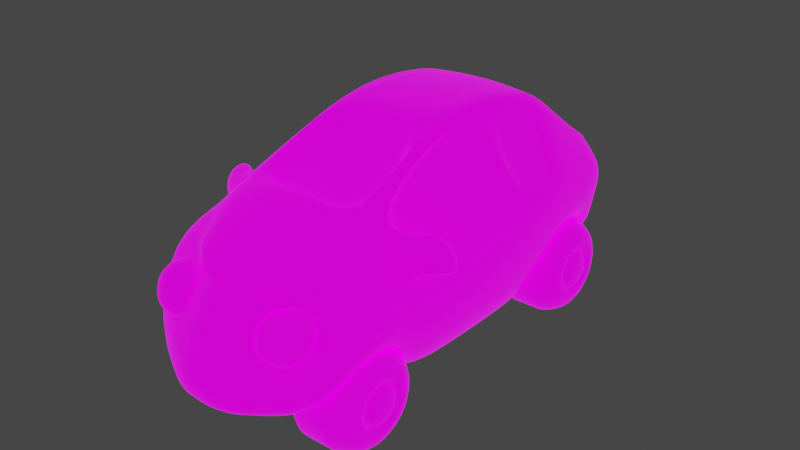 # Source: carA.blend  (saved by Blender 2.83.19; exported with 4.5.12 LTS)
import bpy
from mathutils import Matrix  # noqa: F401  (used for matrix-valued properties, if any)

bpy.ops.wm.read_factory_settings(use_empty=True)
scene = bpy.context.scene
scene.name = 'Scene'

# ---- collections
col_collection = bpy.data.collections.new('Collection'); scene.collection.children.link(col_collection)
col_cara = bpy.data.collections.new('carA'); scene.collection.children.link(col_cara)
col_carb = bpy.data.collections.new('carB'); scene.collection.children.link(col_carb)
col_carc = bpy.data.collections.new('carC'); scene.collection.children.link(col_carc)

# ---- images (referenced by path relative to the original .blend; pixels are not part of the script)
import os
ASSET_DIR = os.environ.get("B2B_ASSET_DIR", "")  # directory of the original .blend (textures are referenced by path, not embedded)
HERE = os.path.dirname(os.path.abspath(__file__))  # packed textures are extracted next to this script under _unpacked/

def load_image(name, relpath, width, height, colorspace="sRGB"):
    """Load a texture the original file referenced (path relative to the .blend, or extracted next to this script)."""
    p = next((c for c in (os.path.join(HERE, relpath), os.path.join(ASSET_DIR, relpath)) if relpath and os.path.exists(c)), "")
    if p:
        img = bpy.data.images.load(p, check_existing=True)
        img.name = name
    else:  # same state as the original file: an image datablock whose file is absent (Cycles renders it pink)
        img = bpy.data.images.new(name, width, height)
        img.source = "FILE"
        img.filepath = "//" + (relpath or name)
    img.colorspace_settings.name = colorspace
    return img
img_cara_colors_png = load_image('carA-colors.png', 'carA-colors.png', 1024, 1024, 'sRGB')
img_car_emissive_png = load_image('car-emissive.png', 'car-emissive.png', 1024, 1024, 'sRGB')
img_carb_colors_png = load_image('carB-colors.png', 'carB-colors.png', 1024, 1024, 'sRGB')
img_carc_colors_png = load_image('carC-colors.png', 'carC-colors.png', 1024, 1024, 'sRGB')

# ---- materials (node trees are filled in below, after node groups)
mat_cartoona = bpy.data.materials.new('CarToonA')
mat_cartoona.alpha_threshold = 0.0
mat_cartoona.use_backface_culling = True
mat_cartoona.use_transparent_shadow = False
mat_cartoona.line_color = (0.0, 0.0, 0.0, 1.0)
mat_cartoonb = bpy.data.materials.new('CarToonB')
mat_cartoonb.alpha_threshold = 0.0
mat_cartoonb.use_backface_culling = True
mat_cartoonb.use_transparent_shadow = False
mat_cartoonb.line_color = (0.0, 0.0, 0.0, 1.0)
mat_cartoonc = bpy.data.materials.new('CarToonC')
mat_cartoonc.alpha_threshold = 0.0
mat_cartoonc.use_backface_culling = True
mat_cartoonc.use_transparent_shadow = False
mat_cartoonc.line_color = (0.0, 0.0, 0.0, 1.0)

# ---- material node trees
mat_cartoona.use_nodes = True; mat_cartoona.node_tree.nodes.clear()
_N = mat_cartoona.node_tree.nodes; _L = mat_cartoona.node_tree.links
n0 = _N.new('ShaderNodeBsdfPrincipled'); n0.name = 'Principled BSDF'; n0.location = (10, 300)
n0.distribution = 'GGX'
n0.subsurface_method = 'BURLEY'
n0.inputs[1].default_value = 0.3909
n0.inputs[2].default_value = 0.1955
n0.inputs[3].default_value = 1.45
n0.inputs[27].default_value = (0.0, 0.0, 0.0, 1.0)
n0.inputs[28].default_value = 1.0
n1 = _N.new('ShaderNodeTexImage'); n1.name = 'Image Texture'; n1.location = (-375, 248)
n1.image = img_cara_colors_png
n1.interpolation = 'Closest'
n2 = _N.new('ShaderNodeOutputMaterial'); n2.name = 'Material Output'; n2.location = (644, 284)
n3 = _N.new('ShaderNodeEmission'); n3.name = 'Emission'; n3.location = (393, 92)
n4 = _N.new('ShaderNodeTexImage'); n4.name = 'Image Texture.001'; n4.location = (362, -41)
n4.image = img_car_emissive_png
n4.interpolation = 'Closest'
n5 = _N.new('ShaderNodeAddShader'); n5.name = 'Add Shader'; n5.location = (386, 279)
_L.new(n1.outputs[0], n0.inputs[0])
_L.new(n3.outputs[0], n5.inputs[1])
_L.new(n4.outputs[0], n3.inputs[0])
_L.new(n0.outputs[0], n5.inputs[0])
_L.new(n5.outputs[0], n2.inputs[0])
n2.is_active_output = True
mat_cartoonb.use_nodes = True; mat_cartoonb.node_tree.nodes.clear()
_N = mat_cartoonb.node_tree.nodes; _L = mat_cartoonb.node_tree.links
n0 = _N.new('ShaderNodeBsdfPrincipled'); n0.name = 'Principled BSDF'; n0.location = (10, 300)
n0.distribution = 'GGX'
n0.subsurface_method = 'BURLEY'
n0.inputs[1].default_value = 0.3909
n0.inputs[2].default_value = 0.1955
n0.inputs[3].default_value = 1.45
n0.inputs[27].default_value = (0.0, 0.0, 0.0, 1.0)
n0.inputs[28].default_value = 1.0
n1 = _N.new('ShaderNodeTexImage'); n1.name = 'Image Texture'; n1.location = (-375, 248)
n1.image = img_carb_colors_png
n1.interpolation = 'Closest'
n2 = _N.new('ShaderNodeAddShader'); n2.name = 'Add Shader'; n2.location = (366, 154)
n3 = _N.new('ShaderNodeEmission'); n3.name = 'Emission'; n3.location = (373, -33)
n4 = _N.new('ShaderNodeTexImage'); n4.name = 'Image Texture.001'; n4.location = (342, -166)
n4.image = img_car_emissive_png
n4.interpolation = 'Closest'
n5 = _N.new('ShaderNodeOutputMaterial'); n5.name = 'Material Output'; n5.location = (666, 278)
_L.new(n1.outputs[0], n0.inputs[0])
_L.new(n3.outputs[0], n2.inputs[1])
_L.new(n4.outputs[0], n3.inputs[0])
_L.new(n0.outputs[0], n2.inputs[0])
_L.new(n2.outputs[0], n5.inputs[0])
n5.is_active_output = True
mat_cartoonc.use_nodes = True; mat_cartoonc.node_tree.nodes.clear()
_N = mat_cartoonc.node_tree.nodes; _L = mat_cartoonc.node_tree.links
n0 = _N.new('ShaderNodeBsdfPrincipled'); n0.name = 'Principled BSDF'; n0.location = (10, 300)
n0.distribution = 'GGX'
n0.subsurface_method = 'BURLEY'
n0.inputs[1].default_value = 0.3909
n0.inputs[2].default_value = 0.1955
n0.inputs[3].default_value = 1.45
n0.inputs[27].default_value = (0.0, 0.0, 0.0, 1.0)
n0.inputs[28].default_value = 1.0
n1 = _N.new('ShaderNodeTexImage'); n1.name = 'Image Texture'; n1.location = (-375, 248)
n1.image = img_carc_colors_png
n1.interpolation = 'Closest'
n2 = _N.new('ShaderNodeOutputMaterial'); n2.name = 'Material Output'; n2.location = (586, 301)
n3 = _N.new('ShaderNodeAddShader'); n3.name = 'Add Shader'; n3.location = (366, 275)
n4 = _N.new('ShaderNodeEmission'); n4.name = 'Emission'; n4.location = (373, 87)
n5 = _N.new('ShaderNodeTexImage'); n5.name = 'Image Texture.001'; n5.location = (342, -45)
n5.image = img_car_emissive_png
n5.interpolation = 'Closest'
_L.new(n0.outputs[0], n3.inputs[0])
_L.new(n1.outputs[0], n0.inputs[0])
_L.new(n3.outputs[0], n2.inputs[0])
_L.new(n4.outputs[0], n3.inputs[1])
_L.new(n5.outputs[0], n4.inputs[0])
n2.is_active_output = True

# ---- world
world_world = bpy.data.worlds.new('World'); scene.world = world_world
world_world.use_nodes = True; world_world.node_tree.nodes.clear()
_N = world_world.node_tree.nodes; _L = world_world.node_tree.links
n0 = _N.new('ShaderNodeOutputWorld'); n0.name = 'World Output'; n0.location = (300, 300)
n1 = _N.new('ShaderNodeBackground'); n1.name = 'Background'; n1.location = (10, 300)
n1.inputs[0].default_value = (0.05088, 0.05088, 0.05088, 1.0)
_L.new(n1.outputs[0], n0.inputs[0])
n0.is_active_output = True
world_world.color = (0.05088, 0.05088, 0.05088)
world_world.use_sun_shadow = False
world_world.sun_shadow_jitter_overblur = 0.0

# ---- meshes
me_cube = bpy.data.meshes.new('Cube')
me_cube.from_pydata([(0.7565, 1.373, 1.799), (1.247, 1.538, 1.43), (0.8425, -1.543, 1.759), (1.14, -1.569, 1.513), (0.7136, 0.779, 2.644), (0.668, -0.7546, 2.567), (1.136, -0.784, 1.629), (1.147, 0.4113, 1.614), (0.3512, -3.101, 1.543), (0.215, -3.195, 1.195), (0.8656, 2.299, 1.104), (0.6192, 2.239, 1.399), (1.0, 1.538, 1.013), (1.0, -1.642, 0.2638), (1.0, 0.3999, 0.2638), (1.0, -0.779, 0.2638), (0.2458, -3.271, 0.4132), (0.8207, 2.143, 0.4242), (0.0, -1.543, 1.759), (0.0, 1.373, 1.799), (0.0, 0.779, 2.644), (0.0, -0.7546, 2.567), (0.0, -3.101, 1.543), (0.0, -3.265, 1.174), (0.0, 2.299, 1.104), (0.0, 2.239, 1.399), (0.0, 1.538, 1.013), (0.0, -1.642, 0.2638), (0.0, 0.3999, 0.2638), (0.0, -0.779, 0.2638), (0.0, -3.271, 0.4132), (0.0, 2.143, 0.4242), (0.9044, -2.304, 1.811), (0.9044, -1.813, 1.77), (1.178, -2.489, 1.542), (1.178, -1.859, 1.43), (1.0, -2.578, 0.9495), (1.0, -1.859, 0.9495), (0.0, -1.859, 0.9495), (0.0, -2.578, 0.9495), (0.0, -1.813, 1.77), (0.0, -2.304, 1.811), (0.0, -2.79, 0.4132), (0.0, -2.79, 1.76), (0.9044, -2.79, 1.76), (1.178, -2.79, 1.542), (1.0, -2.79, 0.4132), (1.247, 1.889, 1.43), (0.9152, 1.899, 1.648), (1.0, 1.726, 0.4242), (0.0, 1.726, 0.4242), (0.0, 1.899, 1.648), (0.7136, 0.02335, 2.733), (1.14, -0.04903, 1.63), (1.0, 0.03014, 0.2638), (0.0, 0.03014, 0.2638), (0.0, 0.02335, 2.733), (1.131, 0.6521, 1.616), (0.6141, 0.9523, 2.289), (1.0, 0.6928, 1.013), (0.0, 0.6928, 1.013), (0.0, 0.9523, 2.289), (0.9369, 1.538, 1.729), (0.8966, -1.563, 1.708), (0.7642, 0.7431, 2.541), (0.7642, -0.779, 2.541), (0.2705, -3.063, 1.486), (0.6517, 2.264, 1.348), (0.0, 2.264, 1.348), (0.0, -3.133, 1.486), (0.9369, -1.818, 1.737), (0.9369, -2.321, 1.775), (0.9369, -2.79, 1.729), (0.9477, 1.92, 1.607), (0.7275, -0.05436, 2.543), (0.7163, 0.882, 2.312), (0.0, 1.538, 1.76), (0.8774, 1.538, 1.76), (0.6866, 0.9744, 2.417), (0.0, 0.9744, 2.417), (0.9369, -1.687, 1.731), (1.247, -1.697, 1.43), (1.247, -0.779, 1.56), (1.147, 0.09035, 1.614), (0.7188, 0.08492, 2.56), (0.7333, -0.7468, 2.477), (1.247, 0.03014, 1.56), (1.247, 0.3999, 1.56), (0.7642, 0.02399, 2.621), (1.225, 0.6914, 1.537), (0.7642, 0.9476, 2.323), (0.7215, 0.7178, 2.491), (0.7136, -0.779, 2.644), (0.9044, -1.642, 1.76), (0.0, -0.779, 2.644), (0.0, -1.642, 1.76), (1.327, -1.566, 1.801), (1.413, -1.566, 1.508), (1.094, -1.273, 1.841), (1.253, -1.357, 1.515), (1.363, -1.438, 1.835), (1.531, -1.417, 1.521), (1.338, -1.258, 1.858), (1.505, -1.263, 1.529), (0.8457, 2.23, 0.8033), (1.284, 1.538, 1.204), (0.2799, -3.365, 0.7062), (1.237, -1.673, 0.9143), (1.237, 0.3999, 0.9869), (1.302, -0.779, 0.9204), (0.0, 2.23, 0.8033), (0.0, -3.365, 0.7062), (1.138, -1.859, 1.217), (1.138, -2.528, 1.217), (1.138, -2.79, 0.9803), (1.138, 1.817, 0.9852), (1.302, 0.03014, 0.9204), (1.272, 0.692, 1.263), (0.3924, -2.948, 1.469), (0.9759, -2.948, 1.469), (0.3924, -3.003, 0.9534), (0.9759, -3.003, 0.9534), (0.3924, -3.236, 0.9667), (0.3924, -3.181, 1.483), (0.9759, -3.181, 1.483), (0.9759, -3.236, 0.9667), (0.0, -2.997, 0.4132), (0.0, -2.946, 1.695), (0.7666, -2.946, 1.695), (1.041, -2.94, 1.453), (0.7933, -2.997, 0.4132), (0.7925, -2.955, 1.656), (0.98, -2.947, 0.9199), (0.7893, 2.185, 1.211), (0.4901, 2.185, 1.211), (0.7893, 2.176, 0.9454), (0.4901, 2.176, 0.9454), (0.7893, 2.296, 0.9356), (0.7893, 2.304, 1.201), (0.4901, 2.304, 1.201), (0.4901, 2.296, 0.9356), (0.7893, 2.185, 1.016), (0.4901, 2.185, 1.016), (0.7893, 2.176, 0.75), (0.4901, 2.176, 0.75), (0.7893, 2.296, 0.7402), (0.7893, 2.304, 1.006), (0.4901, 2.304, 1.006), (0.4901, 2.296, 0.7402), (0.4122, 1.617, 0.6881), (0.1163, 1.617, 0.6881), (0.4122, 1.608, 0.4252), (0.1163, 1.608, 0.4252), (0.497, 2.206, 0.2882), (0.497, 2.22, 0.7018), (0.03163, 2.22, 0.7018), (0.03163, 2.206, 0.2882), (0.497, 2.245, 0.2869), (0.497, 2.259, 0.7004), (0.03163, 2.259, 0.7004), (0.03163, 2.245, 0.2869)], [], [(65, 92, 93, 80), (73, 47, 10, 67), (90, 78, 4, 64), (88, 52, 92, 65), (132, 106, 16, 130), (131, 128, 8, 66), (68, 25, 11, 67), (115, 105, 12, 49), (51, 48, 11, 25), (29, 15, 13, 27), (60, 59, 14, 28), (55, 54, 15, 29), (126, 130, 16, 30), (117, 108, 14, 59), (109, 107, 13, 15), (110, 104, 17, 31), (116, 109, 15, 54), (49, 50, 31, 17), (66, 8, 22, 69), (52, 56, 94, 92), (78, 79, 20, 4), (106, 111, 30, 16), (128, 127, 22, 8), (5, 21, 18, 2), (93, 95, 40, 33), (33, 40, 41, 32), (27, 13, 37, 38), (38, 37, 36, 39), (80, 93, 33, 70), (70, 33, 32, 71), (107, 112, 37, 13), (112, 113, 36, 37), (32, 41, 43, 44), (39, 36, 46, 42), (71, 32, 44, 72), (113, 114, 46, 36), (12, 26, 50, 49), (76, 77, 48, 51), (104, 115, 49, 17), (62, 1, 47, 73), (4, 20, 56, 52), (108, 116, 54, 14), (28, 14, 54, 55), (64, 4, 52, 88), (0, 19, 61, 58), (105, 117, 59, 12), (26, 12, 59, 60), (62, 77, 78, 90), (1, 62, 90, 89), (7, 91, 84, 83), (77, 62, 73, 48), (34, 71, 72, 45), (35, 70, 71, 34), (81, 80, 70, 35), (9, 66, 69, 23), (24, 68, 67, 10), (129, 131, 66, 9), (53, 74, 85, 6), (57, 75, 91, 7), (48, 73, 67, 11), (6, 85, 63, 3), (19, 0, 77, 76), (0, 58, 78, 77), (58, 61, 79, 78), (3, 63, 98, 99), (6, 3, 81, 82), (53, 6, 82, 86), (74, 53, 86, 88), (85, 74, 88, 65), (63, 85, 65, 80), (7, 83, 86, 87), (83, 84, 88, 86), (57, 7, 87, 89), (75, 57, 89, 90), (84, 91, 64, 88), (91, 75, 90, 64), (5, 2, 93, 92), (21, 5, 92, 94), (2, 18, 95, 93), (98, 96, 100, 102), (63, 80, 96, 98), (80, 81, 97, 96), (81, 3, 99, 97), (103, 102, 100, 101), (99, 98, 102, 103), (97, 99, 103, 101), (96, 97, 101, 100), (1, 89, 117, 105), (87, 86, 116, 108), (10, 47, 115, 104), (34, 45, 114, 113), (35, 34, 113, 112), (81, 35, 112, 107), (9, 23, 111, 106), (86, 82, 109, 116), (24, 10, 104, 110), (82, 81, 107, 109), (89, 87, 108, 117), (47, 1, 105, 115), (129, 9, 106, 132), (124, 123, 122, 125), (120, 121, 125, 122), (119, 118, 123, 124), (121, 119, 124, 125), (118, 120, 122, 123), (45, 129, 132, 114), (45, 72, 131, 129), (44, 43, 127, 128), (42, 46, 130, 126), (72, 44, 128, 131), (114, 132, 130, 46), (139, 138, 137, 140), (135, 136, 140, 137), (134, 133, 138, 139), (136, 134, 139, 140), (133, 135, 137, 138), (147, 146, 145, 148), (143, 144, 148, 145), (142, 141, 146, 147), (144, 142, 147, 148), (141, 143, 145, 146), (156, 155, 159, 160), (151, 152, 156, 153), (150, 149, 154, 155), (152, 150, 155, 156), (149, 151, 153, 154), (159, 158, 157, 160), (154, 153, 157, 158), (153, 156, 160, 157), (155, 154, 158, 159)])
me_cube.polygons.foreach_set('use_smooth', [True] * 130)
_k = {(92, 93): 0.87843, (4, 78): 0.87843, (52, 92): 0.87843, (48, 77): 1.0, (11, 48): 1.0, (4, 52): 0.87843, (77, 78): 1.0, (62, 90): 0.98824, (64, 88): 0.87843, (62, 73): 0.98824, (67, 68): 0.98824, (65, 88): 0.87843, (64, 90): 0.87843, (67, 73): 0.98824, (65, 80): 0.87843}
me_cube.attributes.new('crease_edge', 'FLOAT', 'EDGE').data.foreach_set('value', [_k.get((min(e.vertices), max(e.vertices)), 0.0) for e in me_cube.edges])
_uv = me_cube.uv_layers.new(name='UVMap')
_uv.uv.foreach_set('vector', [0.03556, 0.9803, 0.03556, 0.9803, 0.03556, 0.9803, 0.03556, 0.9803, 0.593, 0.5017, 0.5952, 0.4699, 0.6245, 0.4706, 0.6284, 0.5015, 0.03556, 0.9803, 0.03556, 0.9803, 0.03556, 0.9803, 0.03556, 0.9803, 0.03556, 0.9803, 0.03556, 0.9803, 0.03556, 0.9803, 0.03556, 0.9803, 0.1366, 0.4475, 0.07702, 0.4421, 0.07217, 0.4137, 0.1197, 0.4064, 0.03642, 0.9814, 0.03546, 0.9813, 0.03545, 0.9813, 0.03642, 0.9814, 0.03556, 0.9802, 0.03556, 0.9802, 0.03556, 0.9802, 0.03556, 0.9802, 0.5967, 0.4501, 0.5522, 0.4609, 0.5585, 0.4384, 0.6003, 0.4153, 0.4556, 0.006596, 0.4556, 0.07504, 0.4241, 0.05291, 0.4241, 0.006596, 0.02695, 0.9894, 0.02695, 0.9894, 0.02695, 0.9894, 0.02695, 0.9894, 0.02695, 0.9894, 0.02695, 0.9894, 0.02695, 0.9894, 0.02695, 0.9894, 0.02695, 0.9894, 0.02695, 0.9894, 0.02695, 0.9894, 0.02695, 0.9894, 0.02695, 0.9894, 0.02695, 0.9894, 0.02695, 0.9894, 0.02695, 0.9894, 0.4784, 0.4681, 0.4506, 0.4475, 0.4492, 0.3681, 0.4802, 0.441, 0.3454, 0.4336, 0.2694, 0.4333, 0.2687, 0.3733, 0.345, 0.3701, 0.6947, 0.4479, 0.6245, 0.4498, 0.625, 0.4174, 0.6938, 0.413, 0.4147, 0.4461, 0.3454, 0.4336, 0.345, 0.3701, 0.4163, 0.3685, 0.02695, 0.9894, 0.02695, 0.9894, 0.02695, 0.9894, 0.02695, 0.9894, 0.03642, 0.9814, 0.03545, 0.9813, 0.03642, 0.9814, 0.03642, 0.9814, 0.6339, 0.06097, 0.6339, 0.0076, 0.6943, 0.0076, 0.6943, 0.06097, 0.5546, 0.05895, 0.5546, 0.0076, 0.577, 0.0076, 0.577, 0.06097, 0.07702, 0.4421, 0.04636, 0.4393, 0.04966, 0.4111, 0.07217, 0.4137, 0.891, 0.06393, 0.891, 0.006596, 0.9072, 0.006596, 0.9072, 0.03958, 0.03526, 0.9956, 0.03526, 0.9956, 0.03526, 0.9956, 0.03526, 0.9956, 0.7922, 0.07424, 0.7922, 0.006596, 0.805, 0.006596, 0.805, 0.07424, 0.805, 0.07424, 0.805, 0.006596, 0.8418, 0.006596, 0.8418, 0.07424, 0.02695, 0.9894, 0.02695, 0.9894, 0.02695, 0.9894, 0.02695, 0.9894, 0.02695, 0.9894, 0.02695, 0.9894, 0.02695, 0.9894, 0.02695, 0.9894, 0.034, 0.9804, 0.034, 0.9804, 0.034, 0.9804, 0.034, 0.9804, 0.03642, 0.9814, 0.03642, 0.9814, 0.03642, 0.9814, 0.03642, 0.9814, 0.2694, 0.4333, 0.2464, 0.462, 0.2435, 0.4311, 0.2687, 0.3733, 0.2464, 0.462, 0.1857, 0.4639, 0.1774, 0.4373, 0.2435, 0.4311, 0.8418, 0.07424, 0.8418, 0.006596, 0.8784, 0.006596, 0.8784, 0.07424, 0.02695, 0.9894, 0.02695, 0.9894, 0.02695, 0.9894, 0.02695, 0.9894, 0.03642, 0.9814, 0.03642, 0.9814, 0.03642, 0.9814, 0.03642, 0.9814, 0.1857, 0.4639, 0.1587, 0.4496, 0.1375, 0.4029, 0.1774, 0.4373, 0.02695, 0.9894, 0.02695, 0.9894, 0.02695, 0.9894, 0.02695, 0.9894, 0.4839, 0.006596, 0.4839, 0.07221, 0.4556, 0.07504, 0.4556, 0.006596, 0.6245, 0.4498, 0.5967, 0.4501, 0.6003, 0.4153, 0.625, 0.4174, 0.5476, 0.5057, 0.5494, 0.48, 0.5952, 0.4699, 0.593, 0.5017, 0.577, 0.06097, 0.577, 0.0076, 0.6339, 0.0076, 0.6339, 0.06097, 0.4506, 0.4475, 0.4147, 0.4461, 0.4163, 0.3685, 0.4492, 0.3681, 0.02695, 0.9894, 0.02695, 0.9894, 0.02695, 0.9894, 0.02695, 0.9894, 0.03556, 0.9803, 0.03556, 0.9803, 0.03556, 0.9803, 0.03556, 0.9803, 0.04327, 0.9954, 0.04327, 0.9954, 0.04327, 0.9954, 0.04327, 0.9954, 0.5522, 0.4609, 0.4784, 0.4681, 0.4802, 0.441, 0.5585, 0.4384, 0.02695, 0.9894, 0.02695, 0.9894, 0.02695, 0.9894, 0.02695, 0.9894, 0.03556, 0.9803, 0.03556, 0.9803, 0.03556, 0.9803, 0.03556, 0.9803, 0.5494, 0.48, 0.5476, 0.5057, 0.4708, 0.5747, 0.475, 0.483, 0.05805, 0.9948, 0.05805, 0.9948, 0.05805, 0.9948, 0.05805, 0.9948, 0.03556, 0.9802, 0.03556, 0.9802, 0.03556, 0.9802, 0.03556, 0.9802, 0.1914, 0.4915, 0.205, 0.5149, 0.1654, 0.5145, 0.1691, 0.4915, 0.2497, 0.48, 0.2385, 0.5134, 0.205, 0.5149, 0.1914, 0.4915, 0.2659, 0.4791, 0.2638, 0.5075, 0.2385, 0.5134, 0.2497, 0.48, 0.0829, 0.4813, 0.08082, 0.5145, 0.04548, 0.5147, 0.04476, 0.4831, 0.6958, 0.4677, 0.6996, 0.4997, 0.6284, 0.5015, 0.6245, 0.4706, 0.1463, 0.4883, 0.1429, 0.5144, 0.08082, 0.5145, 0.0829, 0.4813, 0.05102, 0.9952, 0.05102, 0.9952, 0.05102, 0.9952, 0.05102, 0.9952, 0.05805, 0.9948, 0.05805, 0.9948, 0.05805, 0.9948, 0.05805, 0.9948, 0.03556, 0.9802, 0.03556, 0.9802, 0.03556, 0.9802, 0.03556, 0.9802, 0.05102, 0.9952, 0.05102, 0.9952, 0.05102, 0.9952, 0.05102, 0.9952, 0.01937, 0.9986, 0.01937, 0.9986, 0.01937, 0.9986, 0.01937, 0.9986, 0.01937, 0.9986, 0.01937, 0.9986, 0.01937, 0.9986, 0.01937, 0.9986, 0.01937, 0.9986, 0.01937, 0.9986, 0.01937, 0.9986, 0.01937, 0.9986, 0.01976, 0.9955, 0.01976, 0.9955, 0.01976, 0.9955, 0.01976, 0.9955, 0.01976, 0.9955, 0.01976, 0.9955, 0.01976, 0.9955, 0.01976, 0.9955, 0.01976, 0.9955, 0.01976, 0.9955, 0.01976, 0.9955, 0.01976, 0.9955, 0.01953, 0.9959, 0.01953, 0.9959, 0.01953, 0.9959, 0.01953, 0.9959, 0.01976, 0.9955, 0.01976, 0.9955, 0.01976, 0.9955, 0.01976, 0.9955, 0.01976, 0.9955, 0.01976, 0.9955, 0.01976, 0.9955, 0.01976, 0.9955, 0.01976, 0.9955, 0.01976, 0.9955, 0.01976, 0.9955, 0.01976, 0.9955, 0.01953, 0.9959, 0.01953, 0.9959, 0.01953, 0.9959, 0.01953, 0.9959, 0.01976, 0.9955, 0.01976, 0.9955, 0.01976, 0.9955, 0.01976, 0.9955, 0.01976, 0.9955, 0.01976, 0.9955, 0.01976, 0.9955, 0.01976, 0.9955, 0.01976, 0.9955, 0.01976, 0.9955, 0.01976, 0.9955, 0.01976, 0.9955, 0.01976, 0.9955, 0.01976, 0.9955, 0.01976, 0.9955, 0.01976, 0.9955, 0.01976, 0.9955, 0.01976, 0.9955, 0.01976, 0.9955, 0.01976, 0.9955, 0.7003, 0.0076, 0.7003, 0.04694, 0.6943, 0.06097, 0.6943, 0.0076, 0.7848, 0.05541, 0.7848, 0.006596, 0.7922, 0.006596, 0.7922, 0.07424, 0.01976, 0.9955, 0.01976, 0.9955, 0.01976, 0.9955, 0.01976, 0.9955, 0.01976, 0.9955, 0.01976, 0.9955, 0.01976, 0.9955, 0.01976, 0.9955, 0.2638, 0.5075, 0.2659, 0.4791, 0.2859, 0.4834, 0.2818, 0.5067, 0.01976, 0.9955, 0.01976, 0.9955, 0.01976, 0.9955, 0.01976, 0.9955, 0.01976, 0.9955, 0.01976, 0.9955, 0.01976, 0.9955, 0.01976, 0.9955, 0.06636, 0.9958, 0.06636, 0.9958, 0.06636, 0.9958, 0.06636, 0.9958, 0.01976, 0.9955, 0.01976, 0.9955, 0.01976, 0.9955, 0.01976, 0.9955, 0.2818, 0.5067, 0.2859, 0.4834, 0.304, 0.4874, 0.3036, 0.5068, 0.5494, 0.48, 0.475, 0.483, 0.4784, 0.4681, 0.5522, 0.4609, 0.4503, 0.4907, 0.4094, 0.5011, 0.4147, 0.4461, 0.4506, 0.4475, 0.6245, 0.4706, 0.5952, 0.4699, 0.5967, 0.4501, 0.6245, 0.4498, 0.1914, 0.4915, 0.1691, 0.4915, 0.1587, 0.4496, 0.1857, 0.4639, 0.2497, 0.48, 0.1914, 0.4915, 0.1857, 0.4639, 0.2464, 0.462, 0.2659, 0.4791, 0.2497, 0.48, 0.2464, 0.462, 0.2694, 0.4333, 0.0829, 0.4813, 0.04476, 0.4831, 0.04636, 0.4393, 0.07702, 0.4421, 0.4094, 0.5011, 0.3419, 0.4962, 0.3454, 0.4336, 0.4147, 0.4461, 0.6958, 0.4677, 0.6245, 0.4706, 0.6245, 0.4498, 0.6947, 0.4479, 0.3419, 0.4962, 0.2659, 0.4791, 0.2694, 0.4333, 0.3454, 0.4336, 0.475, 0.483, 0.4503, 0.4907, 0.4506, 0.4475, 0.4784, 0.4681, 0.5952, 0.4699, 0.5494, 0.48, 0.5522, 0.4609, 0.5967, 0.4501, 0.1463, 0.4883, 0.0829, 0.4813, 0.07702, 0.4421, 0.1366, 0.4475, 0.03562, 0.9879, 0.03562, 0.9879, 0.03562, 0.9879, 0.03562, 0.9879, 0.01113, 0.9872, 0.01113, 0.9872, 0.01113, 0.9872, 0.01113, 0.9872, 0.01113, 0.9872, 0.01113, 0.9872, 0.01113, 0.9872, 0.01113, 0.9872, 0.01113, 0.9872, 0.01113, 0.9872, 0.01113, 0.9872, 0.01113, 0.9872, 0.01113, 0.9872, 0.01113, 0.9872, 0.01113, 0.9872, 0.01113, 0.9872, 0.1691, 0.4915, 0.1463, 0.4883, 0.1366, 0.4475, 0.1587, 0.4496, 0.1691, 0.4915, 0.1654, 0.5145, 0.1429, 0.5144, 0.1463, 0.4883, 0.8784, 0.07424, 0.8784, 0.006596, 0.891, 0.006596, 0.891, 0.06393, 0.02695, 0.9894, 0.02695, 0.9894, 0.02695, 0.9894, 0.02695, 0.9894, 0.03642, 0.9814, 0.03642, 0.9814, 0.03546, 0.9813, 0.03642, 0.9814, 0.1587, 0.4496, 0.1366, 0.4475, 0.1197, 0.4064, 0.1375, 0.4029, 0.0438, 0.9891, 0.0438, 0.9891, 0.0438, 0.9891, 0.0438, 0.9891, 0.01113, 0.9872, 0.01113, 0.9872, 0.01113, 0.9872, 0.01113, 0.9872, 0.01113, 0.9872, 0.01113, 0.9872, 0.01113, 0.9872, 0.01113, 0.9872, 0.01113, 0.9872, 0.01113, 0.9872, 0.01113, 0.9872, 0.01113, 0.9872, 0.01113, 0.9872, 0.01113, 0.9872, 0.01113, 0.9872, 0.01113, 0.9872, 0.05099, 0.9875, 0.05099, 0.9875, 0.05099, 0.9875, 0.05099, 0.9875, 0.01113, 0.9872, 0.01113, 0.9872, 0.01113, 0.9872, 0.01113, 0.9872, 0.01113, 0.9872, 0.01113, 0.9872, 0.01113, 0.9872, 0.01113, 0.9872, 0.01113, 0.9872, 0.01113, 0.9872, 0.01113, 0.9872, 0.01113, 0.9872, 0.01113, 0.9872, 0.01113, 0.9872, 0.01113, 0.9872, 0.01113, 0.9872, 0.01113, 0.9872, 0.01113, 0.9872, 0.01113, 0.9872, 0.01113, 0.9872, 0.01113, 0.9872, 0.01113, 0.9872, 0.01113, 0.9872, 0.01113, 0.9872, 0.01113, 0.9872, 0.01113, 0.9872, 0.01113, 0.9872, 0.01113, 0.9872, 0.01113, 0.9872, 0.01113, 0.9872, 0.01113, 0.9872, 0.01113, 0.9872, 0.01113, 0.9872, 0.01113, 0.9872, 0.01113, 0.9872, 0.01113, 0.9872, 0.004593, 0.9949, 0.004593, 0.9949, 0.004593, 0.9949, 0.004593, 0.9949, 0.01113, 0.9872, 0.01113, 0.9872, 0.01113, 0.9872, 0.01113, 0.9872, 0.01113, 0.9872, 0.01113, 0.9872, 0.01113, 0.9872, 0.01113, 0.9872, 0.01113, 0.9872, 0.01113, 0.9872, 0.01113, 0.9872, 0.01113, 0.9872])
me_cube.materials.append(mat_cartoona)
me_cube.use_remesh_preserve_volume = False
me_cube.use_remesh_preserve_attributes = False
me_cube.use_mirror_vertex_groups = False
me_cube.update()
me_cylinder = bpy.data.meshes.new('Cylinder')
me_cylinder.from_pydata([(0.6477, -1.08, 0.272), (1.247, -1.396, 0.4027), (0.6477, -1.415, -0.0623), (1.247, -1.545, 0.2532), (0.6477, -1.888, -0.0623), (1.247, -1.757, 0.2532), (0.6477, -2.222, 0.272), (1.247, -1.906, 0.4027), (0.6477, -2.222, 0.7448), (1.247, -1.906, 0.6141), (0.6477, -1.888, 1.079), (1.247, -1.757, 0.7636), (0.6477, -1.415, 1.079), (1.247, -1.545, 0.7636), (0.6477, -1.08, 0.7448), (1.247, -1.396, 0.6141), (0.9825, -1.415, -0.0623), (0.9825, -1.08, 0.272), (0.9825, -1.888, -0.0623), (0.9825, -2.222, 0.272), (0.9825, -2.222, 0.7448), (0.9825, -1.888, 1.079), (0.9825, -1.415, 1.079), (0.9825, -1.08, 0.7448), (1.173, -1.56, 0.289), (1.173, -1.432, 0.4176), (1.173, -1.742, 0.289), (1.173, -1.871, 0.4176), (1.173, -1.871, 0.5993), (1.173, -1.742, 0.7278), (1.173, -1.56, 0.7278), (1.173, -1.432, 0.5993), (1.198, -1.162, 0.306), (1.198, -1.449, 0.01968), (1.198, -1.854, 0.01968), (1.198, -2.14, 0.306), (1.198, -2.14, 0.7109), (1.198, -1.854, 0.9972), (1.198, -1.449, 0.9972), (1.198, -1.162, 0.7109), (0.4019, -1.228, 0.333), (0.4019, -1.476, 0.085), (0.4019, -1.827, 0.085), (0.4019, -2.075, 0.333), (0.4019, -2.075, 0.6838), (0.4019, -1.827, 0.9319), (0.4019, -1.476, 0.9319), (0.4019, -1.228, 0.6838), (1.263, -1.45, 0.5917), (1.263, -1.568, 0.7095), (1.263, -1.734, 0.7095), (1.263, -1.852, 0.5917), (1.263, -1.852, 0.4251), (1.263, -1.734, 0.3074), (1.263, -1.45, 0.4251), (1.263, -1.568, 0.3074)], [], [(0, 17, 16, 2), (2, 16, 18, 4), (4, 18, 19, 6), (6, 19, 20, 8), (8, 20, 21, 10), (10, 21, 22, 12), (5, 3, 24, 26), (12, 22, 23, 14), (14, 23, 17, 0), (12, 14, 47, 46), (32, 33, 16, 17), (33, 34, 18, 16), (34, 35, 19, 18), (35, 36, 20, 19), (36, 37, 21, 20), (37, 38, 22, 21), (38, 39, 23, 22), (39, 32, 17, 23), (25, 31, 48, 54), (15, 13, 30, 31), (11, 9, 28, 29), (7, 5, 26, 27), (3, 1, 25, 24), (1, 15, 31, 25), (13, 11, 29, 30), (9, 7, 27, 28), (15, 1, 32, 39), (13, 15, 39, 38), (11, 13, 38, 37), (9, 11, 37, 36), (7, 9, 36, 35), (5, 7, 35, 34), (3, 5, 34, 33), (1, 3, 33, 32), (40, 41, 42, 43, 44, 45, 46, 47), (2, 4, 42, 41), (8, 10, 45, 44), (14, 0, 40, 47), (0, 2, 41, 40), (4, 6, 43, 42), (10, 12, 46, 45), (6, 8, 44, 43), (24, 25, 54, 55), (27, 26, 53, 52), (29, 28, 51, 50), (31, 30, 49, 48), (26, 24, 55, 53), (28, 27, 52, 51), (30, 29, 50, 49), (55, 54, 48, 49, 50, 51, 52, 53)])
me_cylinder.polygons.foreach_set('use_smooth', [True] * 50)
_k = {(0, 2): 1.0, (16, 17): 1.0, (2, 4): 1.0, (16, 18): 1.0, (4, 6): 1.0, (18, 19): 1.0, (6, 8): 1.0, (19, 20): 1.0, (8, 10): 1.0, (20, 21): 1.0, (10, 12): 1.0, (21, 22): 1.0, (12, 14): 1.0, (22, 23): 1.0, (0, 14): 1.0, (17, 23): 1.0}
me_cylinder.attributes.new('crease_edge', 'FLOAT', 'EDGE').data.foreach_set('value', [_k.get((min(e.vertices), max(e.vertices)), 0.0) for e in me_cylinder.edges])
_uv = me_cylinder.uv_layers.new(name='UVMap')
_uv.uv.foreach_set('vector', [0.004255, 0.9805, 0.004255, 0.9805, 0.004255, 0.9805, 0.004255, 0.9805, 0.004255, 0.9805, 0.004255, 0.9805, 0.004255, 0.9805, 0.004255, 0.9805, 0.004255, 0.9805, 0.004255, 0.9805, 0.004255, 0.9805, 0.004255, 0.9805, 0.004255, 0.9805, 0.004255, 0.9805, 0.004255, 0.9805, 0.004255, 0.9805, 0.004255, 0.9805, 0.004255, 0.9805, 0.004255, 0.9805, 0.004255, 0.9805, 0.004255, 0.9805, 0.004255, 0.9805, 0.004255, 0.9805, 0.004255, 0.9805, 0.009802, 0.982, 0.009802, 0.982, 0.009802, 0.982, 0.009802, 0.982, 0.004255, 0.9805, 0.004255, 0.9805, 0.004255, 0.9805, 0.004255, 0.9805, 0.004255, 0.9805, 0.004255, 0.9805, 0.004255, 0.9805, 0.004255, 0.9805, 0.004255, 0.9805, 0.004255, 0.9805, 0.004255, 0.9805, 0.004255, 0.9805, 0.004255, 0.9805, 0.004255, 0.9805, 0.004255, 0.9805, 0.004255, 0.9805, 0.004255, 0.9805, 0.004255, 0.9805, 0.004255, 0.9805, 0.004255, 0.9805, 0.004255, 0.9805, 0.004255, 0.9805, 0.004255, 0.9805, 0.004255, 0.9805, 0.004255, 0.9805, 0.004255, 0.9805, 0.004255, 0.9805, 0.004255, 0.9805, 0.004255, 0.9805, 0.004255, 0.9805, 0.004255, 0.9805, 0.004255, 0.9805, 0.004255, 0.9805, 0.004255, 0.9805, 0.004255, 0.9805, 0.004255, 0.9805, 0.004255, 0.9805, 0.004255, 0.9805, 0.004255, 0.9805, 0.004255, 0.9805, 0.004255, 0.9805, 0.004255, 0.9805, 0.004255, 0.9805, 0.004255, 0.9805, 0.01918, 0.9799, 0.01918, 0.9799, 0.01918, 0.9799, 0.01918, 0.9799, 0.009802, 0.982, 0.009802, 0.982, 0.009802, 0.982, 0.009802, 0.982, 0.009802, 0.982, 0.009802, 0.982, 0.009802, 0.982, 0.009802, 0.982, 0.009802, 0.982, 0.009802, 0.982, 0.009802, 0.982, 0.009802, 0.982, 0.009802, 0.982, 0.009802, 0.982, 0.009802, 0.982, 0.009802, 0.982, 0.009802, 0.982, 0.009802, 0.982, 0.009802, 0.982, 0.009802, 0.982, 0.009802, 0.982, 0.009802, 0.982, 0.009802, 0.982, 0.009802, 0.982, 0.009802, 0.982, 0.009802, 0.982, 0.009802, 0.982, 0.009802, 0.982, 0.004255, 0.9805, 0.004255, 0.9805, 0.004255, 0.9805, 0.004255, 0.9805, 0.004255, 0.9805, 0.004255, 0.9805, 0.004255, 0.9805, 0.004255, 0.9805, 0.004255, 0.9805, 0.004255, 0.9805, 0.004255, 0.9805, 0.004255, 0.9805, 0.004255, 0.9805, 0.004255, 0.9805, 0.004255, 0.9805, 0.004255, 0.9805, 0.004255, 0.9805, 0.004255, 0.9805, 0.004255, 0.9805, 0.004255, 0.9805, 0.004255, 0.9805, 0.004255, 0.9805, 0.004255, 0.9805, 0.004255, 0.9805, 0.004255, 0.9805, 0.004255, 0.9805, 0.004255, 0.9805, 0.004255, 0.9805, 0.004255, 0.9805, 0.004255, 0.9805, 0.004255, 0.9805, 0.004255, 0.9805, 0.004255, 0.9805, 0.004255, 0.9805, 0.004255, 0.9805, 0.004255, 0.9805, 0.004255, 0.9805, 0.004255, 0.9805, 0.004255, 0.9805, 0.004255, 0.9805, 0.004255, 0.9805, 0.004255, 0.9805, 0.004255, 0.9805, 0.004255, 0.9805, 0.004255, 0.9805, 0.004255, 0.9805, 0.004255, 0.9805, 0.004255, 0.9805, 0.004255, 0.9805, 0.004255, 0.9805, 0.004255, 0.9805, 0.004255, 0.9805, 0.004255, 0.9805, 0.004255, 0.9805, 0.004255, 0.9805, 0.004255, 0.9805, 0.004255, 0.9805, 0.004255, 0.9805, 0.004255, 0.9805, 0.004255, 0.9805, 0.004255, 0.9805, 0.004255, 0.9805, 0.004255, 0.9805, 0.004255, 0.9805, 0.004255, 0.9805, 0.004255, 0.9805, 0.004255, 0.9805, 0.004255, 0.9805, 0.01918, 0.9799, 0.01918, 0.9799, 0.01918, 0.9799, 0.01918, 0.9799, 0.01918, 0.9799, 0.01918, 0.9799, 0.01918, 0.9799, 0.01918, 0.9799, 0.01918, 0.9799, 0.01918, 0.9799, 0.01918, 0.9799, 0.01918, 0.9799, 0.01918, 0.9799, 0.01918, 0.9799, 0.01918, 0.9799, 0.01918, 0.9799, 0.01918, 0.9799, 0.01918, 0.9799, 0.01918, 0.9799, 0.01918, 0.9799, 0.01918, 0.9799, 0.01918, 0.9799, 0.01918, 0.9799, 0.01918, 0.9799, 0.01918, 0.9799, 0.01918, 0.9799, 0.01918, 0.9799, 0.01918, 0.9799, 0.01925, 0.981, 0.01925, 0.981, 0.01925, 0.981, 0.01925, 0.981, 0.01925, 0.981, 0.01925, 0.981, 0.01925, 0.981, 0.01925, 0.981])
me_cylinder.materials.append(mat_cartoona)
me_cylinder.use_remesh_fix_poles = True
me_cylinder.use_remesh_preserve_attributes = False
me_cylinder.use_mirror_vertex_groups = False
me_cylinder.update()
me_cube_001 = bpy.data.meshes.new('Cube.001')
me_cube_001.from_pydata([(0.6631, 1.41, 1.742), (1.198, 1.55, 1.576), (0.8591, -1.527, 1.737), (1.209, -1.547, 1.469), (0.5755, 0.8355, 2.235), (0.6316, -0.7194, 2.225), (1.2, -0.7752, 1.618), (1.16, 0.4503, 1.661), (0.3488, -3.058, 1.376), (0.1664, -3.134, 1.082), (0.822, 2.3, 1.167), (0.5536, 2.247, 1.354), (0.9372, 1.542, 1.052), (1.047, -1.613, 0.204), (1.037, 0.4005, 0.2628), (1.048, -0.7726, 0.2506), (0.146, -3.233, 0.4796), (0.7894, 2.142, 0.528), (0.0, -1.541, 1.755), (0.0, 1.41, 1.747), (0.0, 0.8502, 2.213), (0.0, -0.7389, 2.235), (0.0, -3.05, 1.291), (0.0, -3.205, 1.031), (0.0, 2.307, 1.087), (0.0, 2.254, 1.257), (0.0, 1.537, 1.097), (0.0, -1.635, 0.2492), (0.0, 0.3999, 0.2638), (0.0, -0.779, 0.2638), (0.0, -3.238, 0.4441), (0.0, 2.138, 0.6016), (0.9815, -2.29, 1.791), (0.9374, -1.794, 1.727), (1.317, -2.469, 1.53), (1.253, -1.828, 1.364), (1.025, -2.549, 0.9203), (1.046, -1.818, 0.8668), (0.0, -1.845, 0.9222), (0.0, -2.553, 0.9367), (0.0, -1.816, 1.724), (0.0, -2.325, 1.645), (0.0, -2.768, 0.434), (0.0, -2.779, 1.537), (1.062, -2.779, 1.855), (1.37, -2.778, 1.613), (0.9783, -2.772, 0.4535), (1.21, 1.883, 1.582), (0.8538, 1.896, 1.755), (0.9697, 1.728, 0.4823), (0.0, 1.722, 0.5722), (0.0, 1.906, 1.585), (0.6127, 0.05548, 2.382), (1.191, -0.04427, 1.628), (1.048, 0.03014, 0.2638), (0.0, 0.03014, 0.2638), (0.0, 0.04417, 2.381), (1.105, 0.7097, 1.668), (0.4836, 1.009, 1.876), (0.9792, 0.7132, 1.035), (0.0, 0.6927, 1.024), (0.0, 1.016, 1.869), (0.8642, 1.546, 1.791), (0.9274, -1.546, 1.675), (0.6278, 0.7945, 2.14), (0.7395, -0.7426, 2.199), (0.2486, -3.014, 1.299), (0.5898, 2.27, 1.326), (0.0, 2.278, 1.225), (0.0, -3.08, 1.231), (0.9758, -1.795, 1.684), (1.036, -2.306, 1.762), (1.12, -2.781, 1.839), (0.8864, 1.915, 1.73), (0.6601, -0.02945, 2.207), (0.5765, 0.9284, 2.251), (0.0, 1.553, 1.753), (0.8005, 1.549, 1.791), (0.5482, 1.024, 2.013), (0.0, 1.047, 1.983), (0.9744, -1.668, 1.692), (1.331, -1.67, 1.373), (1.332, -0.7726, 1.547), (1.185, 0.1002, 1.623), (0.6203, 0.1108, 2.207), (0.7098, -0.7157, 2.136), (1.327, 0.03139, 1.561), (1.289, 0.4395, 1.619), (0.6718, 0.05396, 2.274), (1.214, 0.7665, 1.642), (0.6359, 0.9946, 1.939), (0.5827, 0.7633, 2.1), (0.6763, -0.7385, 2.299), (0.9368, -1.626, 1.729), (0.0, -0.7612, 2.311), (0.0, -1.638, 1.751), (1.425, -1.55, 1.768), (1.524, -1.546, 1.466), (1.155, -1.258, 1.812), (1.338, -1.338, 1.476), (1.466, -1.426, 1.809), (1.66, -1.402, 1.491), (1.437, -1.247, 1.835), (1.629, -1.249, 1.5), (0.8025, 2.231, 0.8856), (1.24, 1.549, 1.297), (0.2049, -3.303, 0.7675), (1.32, -1.638, 0.8433), (1.284, 0.4174, 1.01), (1.396, -0.7694, 0.9007), (0.0, 2.229, 0.9416), (0.0, -3.308, 0.7324), (1.205, -1.821, 1.14), (1.235, -2.502, 1.183), (1.209, -2.772, 0.9886), (1.092, 1.818, 1.055), (1.395, 0.03023, 0.9202), (1.267, 0.7541, 1.351), (0.4462, -2.907, 1.435), (1.088, -2.934, 1.569), (0.3783, -2.944, 0.9777), (0.9662, -2.982, 1.016), (0.3864, -3.182, 0.988), (0.4336, -3.141, 1.461), (1.048, -3.165, 1.565), (0.9699, -3.214, 1.029), (0.0, -2.973, 0.4436), (0.0, -2.908, 1.456), (0.8824, -2.926, 1.753), (1.204, -2.927, 1.551), (0.7289, -2.973, 0.4968), (0.9391, -2.942, 1.771), (0.975, -2.927, 0.9727), (0.7177, 2.187, 1.272), (0.4341, 2.191, 1.225), (0.7197, 2.177, 1.025), (0.4342, 2.179, 1.024), (0.7289, 2.296, 1.014), (0.7278, 2.306, 1.258), (0.439, 2.309, 1.235), (0.4392, 2.297, 1.013), (0.7207, 2.186, 1.096), (0.4349, 2.187, 1.1), (0.7266, 2.177, 0.8413), (0.4386, 2.176, 0.8791), (0.7346, 2.296, 0.8343), (0.7307, 2.305, 1.091), (0.4403, 2.305, 1.102), (0.4432, 2.295, 0.8627), (0.3642, 1.616, 0.7979), (0.08534, 1.615, 0.8118), (0.375, 1.607, 0.5324), (0.09338, 1.606, 0.5456), (0.4713, 2.203, 0.4313), (0.4571, 2.218, 0.859), (0.01091, 2.216, 0.8844), (0.01961, 2.202, 0.4562), (0.4768, 2.242, 0.4343), (0.467, 2.257, 0.8604), (0.01433, 2.256, 0.8821), (0.02078, 2.241, 0.4541)], [], [(65, 92, 93, 80), (73, 47, 10, 67), (90, 78, 4, 64), (88, 52, 92, 65), (132, 106, 16, 130), (131, 128, 8, 66), (68, 25, 11, 67), (115, 105, 12, 49), (51, 48, 11, 25), (29, 15, 13, 27), (60, 59, 14, 28), (55, 54, 15, 29), (126, 130, 16, 30), (117, 108, 14, 59), (109, 107, 13, 15), (110, 104, 17, 31), (116, 109, 15, 54), (49, 50, 31, 17), (66, 8, 22, 69), (52, 56, 94, 92), (78, 79, 20, 4), (106, 111, 30, 16), (128, 127, 22, 8), (5, 21, 18, 2), (93, 95, 40, 33), (33, 40, 41, 32), (27, 13, 37, 38), (38, 37, 36, 39), (80, 93, 33, 70), (70, 33, 32, 71), (107, 112, 37, 13), (112, 113, 36, 37), (32, 41, 43, 44), (39, 36, 46, 42), (71, 32, 44, 72), (113, 114, 46, 36), (12, 26, 50, 49), (76, 77, 48, 51), (104, 115, 49, 17), (62, 1, 47, 73), (4, 20, 56, 52), (108, 116, 54, 14), (28, 14, 54, 55), (64, 4, 52, 88), (0, 19, 61, 58), (105, 117, 59, 12), (26, 12, 59, 60), (62, 77, 78, 90), (1, 62, 90, 89), (7, 91, 84, 83), (77, 62, 73, 48), (34, 71, 72, 45), (35, 70, 71, 34), (81, 80, 70, 35), (9, 66, 69, 23), (24, 68, 67, 10), (129, 131, 66, 9), (53, 74, 85, 6), (57, 75, 91, 7), (48, 73, 67, 11), (6, 85, 63, 3), (19, 0, 77, 76), (0, 58, 78, 77), (58, 61, 79, 78), (3, 63, 98, 99), (6, 3, 81, 82), (53, 6, 82, 86), (74, 53, 86, 88), (85, 74, 88, 65), (63, 85, 65, 80), (7, 83, 86, 87), (83, 84, 88, 86), (57, 7, 87, 89), (75, 57, 89, 90), (84, 91, 64, 88), (91, 75, 90, 64), (5, 2, 93, 92), (21, 5, 92, 94), (2, 18, 95, 93), (98, 96, 100, 102), (63, 80, 96, 98), (80, 81, 97, 96), (81, 3, 99, 97), (103, 102, 100, 101), (99, 98, 102, 103), (97, 99, 103, 101), (96, 97, 101, 100), (1, 89, 117, 105), (87, 86, 116, 108), (10, 47, 115, 104), (34, 45, 114, 113), (35, 34, 113, 112), (81, 35, 112, 107), (9, 23, 111, 106), (86, 82, 109, 116), (24, 10, 104, 110), (82, 81, 107, 109), (89, 87, 108, 117), (47, 1, 105, 115), (129, 9, 106, 132), (124, 123, 122, 125), (120, 121, 125, 122), (119, 118, 123, 124), (121, 119, 124, 125), (118, 120, 122, 123), (45, 129, 132, 114), (45, 72, 131, 129), (44, 43, 127, 128), (42, 46, 130, 126), (72, 44, 128, 131), (114, 132, 130, 46), (139, 138, 137, 140), (135, 136, 140, 137), (134, 133, 138, 139), (136, 134, 139, 140), (133, 135, 137, 138), (147, 146, 145, 148), (143, 144, 148, 145), (142, 141, 146, 147), (144, 142, 147, 148), (141, 143, 145, 146), (156, 155, 159, 160), (151, 152, 156, 153), (150, 149, 154, 155), (152, 150, 155, 156), (149, 151, 153, 154), (159, 158, 157, 160), (154, 153, 157, 158), (153, 156, 160, 157), (155, 154, 158, 159)])
me_cube_001.polygons.foreach_set('use_smooth', [True] * 130)
_k = {(92, 93): 0.87843, (4, 78): 0.87843, (52, 92): 0.87843, (48, 77): 1.0, (11, 48): 1.0, (4, 52): 0.87843, (77, 78): 1.0, (62, 90): 0.98824, (64, 88): 0.87843, (62, 73): 0.98824, (67, 68): 0.98824, (65, 88): 0.87843, (64, 90): 0.87843, (67, 73): 0.98824, (65, 80): 0.87843}
me_cube_001.attributes.new('crease_edge', 'FLOAT', 'EDGE').data.foreach_set('value', [_k.get((min(e.vertices), max(e.vertices)), 0.0) for e in me_cube_001.edges])
_uv = me_cube_001.uv_layers.new(name='UVMap')
_uv.uv.foreach_set('vector', [0.03556, 0.9803, 0.03556, 0.9803, 0.03556, 0.9803, 0.03556, 0.9803, 0.593, 0.5017, 0.5952, 0.4699, 0.6245, 0.4706, 0.6284, 0.5015, 0.03556, 0.9803, 0.03556, 0.9803, 0.03556, 0.9803, 0.03556, 0.9803, 0.03556, 0.9803, 0.03556, 0.9803, 0.03556, 0.9803, 0.03556, 0.9803, 0.1366, 0.4475, 0.07702, 0.4421, 0.07217, 0.4137, 0.1197, 0.4064, 0.03642, 0.9814, 0.03546, 0.9813, 0.03545, 0.9813, 0.03642, 0.9814, 0.03556, 0.9802, 0.03556, 0.9802, 0.03556, 0.9802, 0.03556, 0.9802, 0.5967, 0.4501, 0.5522, 0.4609, 0.5585, 0.4384, 0.6003, 0.4153, 0.4556, 0.006596, 0.4556, 0.07504, 0.4241, 0.05291, 0.4241, 0.006596, 0.02695, 0.9894, 0.02695, 0.9894, 0.02695, 0.9894, 0.02695, 0.9894, 0.02695, 0.9894, 0.02695, 0.9894, 0.02695, 0.9894, 0.02695, 0.9894, 0.02695, 0.9894, 0.02695, 0.9894, 0.02695, 0.9894, 0.02695, 0.9894, 0.02695, 0.9894, 0.02695, 0.9894, 0.02695, 0.9894, 0.02695, 0.9894, 0.4784, 0.4681, 0.4506, 0.4475, 0.4492, 0.3681, 0.4802, 0.441, 0.3454, 0.4336, 0.2694, 0.4333, 0.2687, 0.3733, 0.345, 0.3701, 0.6947, 0.4479, 0.6245, 0.4498, 0.625, 0.4174, 0.6938, 0.413, 0.4147, 0.4461, 0.3454, 0.4336, 0.345, 0.3701, 0.4163, 0.3685, 0.02695, 0.9894, 0.02695, 0.9894, 0.02695, 0.9894, 0.02695, 0.9894, 0.03642, 0.9814, 0.03545, 0.9813, 0.03642, 0.9814, 0.03642, 0.9814, 0.6339, 0.06097, 0.6339, 0.0076, 0.6943, 0.0076, 0.6943, 0.06097, 0.5546, 0.05895, 0.5546, 0.0076, 0.577, 0.0076, 0.577, 0.06097, 0.07702, 0.4421, 0.04636, 0.4393, 0.04966, 0.4111, 0.07217, 0.4137, 0.891, 0.06393, 0.891, 0.006596, 0.9072, 0.006596, 0.9072, 0.03958, 0.03526, 0.9956, 0.03526, 0.9956, 0.03526, 0.9956, 0.03526, 0.9956, 0.7922, 0.07424, 0.7922, 0.006596, 0.805, 0.006596, 0.805, 0.07424, 0.805, 0.07424, 0.805, 0.006596, 0.8418, 0.006596, 0.8418, 0.07424, 0.02695, 0.9894, 0.02695, 0.9894, 0.02695, 0.9894, 0.02695, 0.9894, 0.02695, 0.9894, 0.02695, 0.9894, 0.02695, 0.9894, 0.02695, 0.9894, 0.034, 0.9804, 0.034, 0.9804, 0.034, 0.9804, 0.034, 0.9804, 0.03642, 0.9814, 0.03642, 0.9814, 0.03642, 0.9814, 0.03642, 0.9814, 0.2694, 0.4333, 0.2464, 0.462, 0.2435, 0.4311, 0.2687, 0.3733, 0.2464, 0.462, 0.1857, 0.4639, 0.1774, 0.4373, 0.2435, 0.4311, 0.8418, 0.07424, 0.8418, 0.006596, 0.8784, 0.006596, 0.8784, 0.07424, 0.02695, 0.9894, 0.02695, 0.9894, 0.02695, 0.9894, 0.02695, 0.9894, 0.03642, 0.9814, 0.03642, 0.9814, 0.03642, 0.9814, 0.03642, 0.9814, 0.1857, 0.4639, 0.1587, 0.4496, 0.1375, 0.4029, 0.1774, 0.4373, 0.02695, 0.9894, 0.02695, 0.9894, 0.02695, 0.9894, 0.02695, 0.9894, 0.4839, 0.006596, 0.4839, 0.07221, 0.4556, 0.07504, 0.4556, 0.006596, 0.6245, 0.4498, 0.5967, 0.4501, 0.6003, 0.4153, 0.625, 0.4174, 0.5476, 0.5057, 0.5494, 0.48, 0.5952, 0.4699, 0.593, 0.5017, 0.577, 0.06097, 0.577, 0.0076, 0.6339, 0.0076, 0.6339, 0.06097, 0.4506, 0.4475, 0.4147, 0.4461, 0.4163, 0.3685, 0.4492, 0.3681, 0.02695, 0.9894, 0.02695, 0.9894, 0.02695, 0.9894, 0.02695, 0.9894, 0.03556, 0.9803, 0.03556, 0.9803, 0.03556, 0.9803, 0.03556, 0.9803, 0.04327, 0.9954, 0.04327, 0.9954, 0.04327, 0.9954, 0.04327, 0.9954, 0.5522, 0.4609, 0.4784, 0.4681, 0.4802, 0.441, 0.5585, 0.4384, 0.02695, 0.9894, 0.02695, 0.9894, 0.02695, 0.9894, 0.02695, 0.9894, 0.03556, 0.9803, 0.03556, 0.9803, 0.03556, 0.9803, 0.03556, 0.9803, 0.5494, 0.48, 0.5476, 0.5057, 0.4708, 0.5747, 0.475, 0.483, 0.05805, 0.9948, 0.05805, 0.9948, 0.05805, 0.9948, 0.05805, 0.9948, 0.03556, 0.9802, 0.03556, 0.9802, 0.03556, 0.9802, 0.03556, 0.9802, 0.1914, 0.4915, 0.205, 0.5149, 0.1654, 0.5145, 0.1691, 0.4915, 0.2497, 0.48, 0.2385, 0.5134, 0.205, 0.5149, 0.1914, 0.4915, 0.2659, 0.4791, 0.2638, 0.5075, 0.2385, 0.5134, 0.2497, 0.48, 0.0829, 0.4813, 0.08082, 0.5145, 0.04548, 0.5147, 0.04476, 0.4831, 0.6958, 0.4677, 0.6996, 0.4997, 0.6284, 0.5015, 0.6245, 0.4706, 0.1463, 0.4883, 0.1429, 0.5144, 0.08082, 0.5145, 0.0829, 0.4813, 0.05102, 0.9952, 0.05102, 0.9952, 0.05102, 0.9952, 0.05102, 0.9952, 0.05805, 0.9948, 0.05805, 0.9948, 0.05805, 0.9948, 0.05805, 0.9948, 0.03556, 0.9802, 0.03556, 0.9802, 0.03556, 0.9802, 0.03556, 0.9802, 0.05102, 0.9952, 0.05102, 0.9952, 0.05102, 0.9952, 0.05102, 0.9952, 0.01937, 0.9986, 0.01937, 0.9986, 0.01937, 0.9986, 0.01937, 0.9986, 0.01937, 0.9986, 0.01937, 0.9986, 0.01937, 0.9986, 0.01937, 0.9986, 0.01937, 0.9986, 0.01937, 0.9986, 0.01937, 0.9986, 0.01937, 0.9986, 0.01976, 0.9955, 0.01976, 0.9955, 0.01976, 0.9955, 0.01976, 0.9955, 0.01976, 0.9955, 0.01976, 0.9955, 0.01976, 0.9955, 0.01976, 0.9955, 0.01976, 0.9955, 0.01976, 0.9955, 0.01976, 0.9955, 0.01976, 0.9955, 0.01953, 0.9959, 0.01953, 0.9959, 0.01953, 0.9959, 0.01953, 0.9959, 0.01976, 0.9955, 0.01976, 0.9955, 0.01976, 0.9955, 0.01976, 0.9955, 0.01976, 0.9955, 0.01976, 0.9955, 0.01976, 0.9955, 0.01976, 0.9955, 0.01976, 0.9955, 0.01976, 0.9955, 0.01976, 0.9955, 0.01976, 0.9955, 0.01953, 0.9959, 0.01953, 0.9959, 0.01953, 0.9959, 0.01953, 0.9959, 0.01976, 0.9955, 0.01976, 0.9955, 0.01976, 0.9955, 0.01976, 0.9955, 0.01976, 0.9955, 0.01976, 0.9955, 0.01976, 0.9955, 0.01976, 0.9955, 0.01976, 0.9955, 0.01976, 0.9955, 0.01976, 0.9955, 0.01976, 0.9955, 0.01976, 0.9955, 0.01976, 0.9955, 0.01976, 0.9955, 0.01976, 0.9955, 0.01976, 0.9955, 0.01976, 0.9955, 0.01976, 0.9955, 0.01976, 0.9955, 0.7003, 0.0076, 0.7003, 0.04694, 0.6943, 0.06097, 0.6943, 0.0076, 0.7848, 0.05541, 0.7848, 0.006596, 0.7922, 0.006596, 0.7922, 0.07424, 0.01976, 0.9955, 0.01976, 0.9955, 0.01976, 0.9955, 0.01976, 0.9955, 0.01976, 0.9955, 0.01976, 0.9955, 0.01976, 0.9955, 0.01976, 0.9955, 0.2638, 0.5075, 0.2659, 0.4791, 0.2859, 0.4834, 0.2818, 0.5067, 0.01976, 0.9955, 0.01976, 0.9955, 0.01976, 0.9955, 0.01976, 0.9955, 0.01976, 0.9955, 0.01976, 0.9955, 0.01976, 0.9955, 0.01976, 0.9955, 0.06636, 0.9958, 0.06636, 0.9958, 0.06636, 0.9958, 0.06636, 0.9958, 0.01976, 0.9955, 0.01976, 0.9955, 0.01976, 0.9955, 0.01976, 0.9955, 0.2818, 0.5067, 0.2859, 0.4834, 0.304, 0.4874, 0.3036, 0.5068, 0.5494, 0.48, 0.475, 0.483, 0.4784, 0.4681, 0.5522, 0.4609, 0.4503, 0.4907, 0.4094, 0.5011, 0.4147, 0.4461, 0.4506, 0.4475, 0.6245, 0.4706, 0.5952, 0.4699, 0.5967, 0.4501, 0.6245, 0.4498, 0.1914, 0.4915, 0.1691, 0.4915, 0.1587, 0.4496, 0.1857, 0.4639, 0.2497, 0.48, 0.1914, 0.4915, 0.1857, 0.4639, 0.2464, 0.462, 0.2659, 0.4791, 0.2497, 0.48, 0.2464, 0.462, 0.2694, 0.4333, 0.0829, 0.4813, 0.04476, 0.4831, 0.04636, 0.4393, 0.07702, 0.4421, 0.4094, 0.5011, 0.3419, 0.4962, 0.3454, 0.4336, 0.4147, 0.4461, 0.6958, 0.4677, 0.6245, 0.4706, 0.6245, 0.4498, 0.6947, 0.4479, 0.3419, 0.4962, 0.2659, 0.4791, 0.2694, 0.4333, 0.3454, 0.4336, 0.475, 0.483, 0.4503, 0.4907, 0.4506, 0.4475, 0.4784, 0.4681, 0.5952, 0.4699, 0.5494, 0.48, 0.5522, 0.4609, 0.5967, 0.4501, 0.1463, 0.4883, 0.0829, 0.4813, 0.07702, 0.4421, 0.1366, 0.4475, 0.03562, 0.9879, 0.03562, 0.9879, 0.03562, 0.9879, 0.03562, 0.9879, 0.01113, 0.9872, 0.01113, 0.9872, 0.01113, 0.9872, 0.01113, 0.9872, 0.01113, 0.9872, 0.01113, 0.9872, 0.01113, 0.9872, 0.01113, 0.9872, 0.01113, 0.9872, 0.01113, 0.9872, 0.01113, 0.9872, 0.01113, 0.9872, 0.01113, 0.9872, 0.01113, 0.9872, 0.01113, 0.9872, 0.01113, 0.9872, 0.1691, 0.4915, 0.1463, 0.4883, 0.1366, 0.4475, 0.1587, 0.4496, 0.1691, 0.4915, 0.1654, 0.5145, 0.1429, 0.5144, 0.1463, 0.4883, 0.8784, 0.07424, 0.8784, 0.006596, 0.891, 0.006596, 0.891, 0.06393, 0.02695, 0.9894, 0.02695, 0.9894, 0.02695, 0.9894, 0.02695, 0.9894, 0.03642, 0.9814, 0.03642, 0.9814, 0.03546, 0.9813, 0.03642, 0.9814, 0.1587, 0.4496, 0.1366, 0.4475, 0.1197, 0.4064, 0.1375, 0.4029, 0.0438, 0.9891, 0.0438, 0.9891, 0.0438, 0.9891, 0.0438, 0.9891, 0.01113, 0.9872, 0.01113, 0.9872, 0.01113, 0.9872, 0.01113, 0.9872, 0.01113, 0.9872, 0.01113, 0.9872, 0.01113, 0.9872, 0.01113, 0.9872, 0.01113, 0.9872, 0.01113, 0.9872, 0.01113, 0.9872, 0.01113, 0.9872, 0.01113, 0.9872, 0.01113, 0.9872, 0.01113, 0.9872, 0.01113, 0.9872, 0.05099, 0.9875, 0.05099, 0.9875, 0.05099, 0.9875, 0.05099, 0.9875, 0.01113, 0.9872, 0.01113, 0.9872, 0.01113, 0.9872, 0.01113, 0.9872, 0.01113, 0.9872, 0.01113, 0.9872, 0.01113, 0.9872, 0.01113, 0.9872, 0.01113, 0.9872, 0.01113, 0.9872, 0.01113, 0.9872, 0.01113, 0.9872, 0.01113, 0.9872, 0.01113, 0.9872, 0.01113, 0.9872, 0.01113, 0.9872, 0.01113, 0.9872, 0.01113, 0.9872, 0.01113, 0.9872, 0.01113, 0.9872, 0.01113, 0.9872, 0.01113, 0.9872, 0.01113, 0.9872, 0.01113, 0.9872, 0.01113, 0.9872, 0.01113, 0.9872, 0.01113, 0.9872, 0.01113, 0.9872, 0.01113, 0.9872, 0.01113, 0.9872, 0.01113, 0.9872, 0.01113, 0.9872, 0.01113, 0.9872, 0.01113, 0.9872, 0.01113, 0.9872, 0.01113, 0.9872, 0.004593, 0.9949, 0.004593, 0.9949, 0.004593, 0.9949, 0.004593, 0.9949, 0.01113, 0.9872, 0.01113, 0.9872, 0.01113, 0.9872, 0.01113, 0.9872, 0.01113, 0.9872, 0.01113, 0.9872, 0.01113, 0.9872, 0.01113, 0.9872, 0.01113, 0.9872, 0.01113, 0.9872, 0.01113, 0.9872, 0.01113, 0.9872])
me_cube_001.materials.append(mat_cartoonb)
me_cube_001.use_remesh_preserve_volume = False
me_cube_001.use_remesh_preserve_attributes = False
me_cube_001.use_mirror_vertex_groups = False
me_cube_001.update()
me_cylinder_001 = bpy.data.meshes.new('Cylinder.001')
me_cylinder_001.from_pydata([(0.7054, -1.08, 0.272), (1.305, -1.396, 0.4027), (0.7054, -1.415, -0.0623), (1.305, -1.545, 0.2532), (0.7054, -1.888, -0.0623), (1.305, -1.757, 0.2532), (0.7054, -2.222, 0.272), (1.305, -1.906, 0.4027), (0.7054, -2.222, 0.7448), (1.305, -1.906, 0.6141), (0.7054, -1.888, 1.079), (1.305, -1.757, 0.7636), (0.7054, -1.415, 1.079), (1.305, -1.545, 0.7636), (0.7054, -1.08, 0.7448), (1.305, -1.396, 0.6141), (1.04, -1.415, -0.0623), (1.04, -1.08, 0.272), (1.04, -1.888, -0.0623), (1.04, -2.222, 0.272), (1.04, -2.222, 0.7448), (1.04, -1.888, 1.079), (1.04, -1.415, 1.079), (1.04, -1.08, 0.7448), (1.231, -1.56, 0.289), (1.231, -1.432, 0.4176), (1.231, -1.742, 0.289), (1.231, -1.871, 0.4176), (1.231, -1.871, 0.5993), (1.231, -1.742, 0.7278), (1.231, -1.56, 0.7278), (1.231, -1.432, 0.5993), (1.255, -1.162, 0.306), (1.255, -1.449, 0.01968), (1.255, -1.854, 0.01968), (1.255, -2.14, 0.306), (1.255, -2.14, 0.7109), (1.255, -1.854, 0.9972), (1.255, -1.449, 0.9972), (1.255, -1.162, 0.7109), (0.4596, -1.228, 0.333), (0.4596, -1.476, 0.085), (0.4596, -1.827, 0.085), (0.4596, -2.075, 0.333), (0.4596, -2.075, 0.6838), (0.4596, -1.827, 0.9319), (0.4596, -1.476, 0.9319), (0.4596, -1.228, 0.6838), (1.321, -1.45, 0.5917), (1.321, -1.568, 0.7095), (1.321, -1.734, 0.7095), (1.321, -1.852, 0.5917), (1.321, -1.852, 0.4251), (1.321, -1.734, 0.3074), (1.321, -1.45, 0.4251), (1.321, -1.568, 0.3074)], [], [(0, 17, 16, 2), (2, 16, 18, 4), (4, 18, 19, 6), (6, 19, 20, 8), (8, 20, 21, 10), (10, 21, 22, 12), (5, 3, 24, 26), (12, 22, 23, 14), (14, 23, 17, 0), (12, 14, 47, 46), (32, 33, 16, 17), (33, 34, 18, 16), (34, 35, 19, 18), (35, 36, 20, 19), (36, 37, 21, 20), (37, 38, 22, 21), (38, 39, 23, 22), (39, 32, 17, 23), (25, 31, 48, 54), (15, 13, 30, 31), (11, 9, 28, 29), (7, 5, 26, 27), (3, 1, 25, 24), (1, 15, 31, 25), (13, 11, 29, 30), (9, 7, 27, 28), (15, 1, 32, 39), (13, 15, 39, 38), (11, 13, 38, 37), (9, 11, 37, 36), (7, 9, 36, 35), (5, 7, 35, 34), (3, 5, 34, 33), (1, 3, 33, 32), (40, 41, 42, 43, 44, 45, 46, 47), (2, 4, 42, 41), (8, 10, 45, 44), (14, 0, 40, 47), (0, 2, 41, 40), (4, 6, 43, 42), (10, 12, 46, 45), (6, 8, 44, 43), (24, 25, 54, 55), (27, 26, 53, 52), (29, 28, 51, 50), (31, 30, 49, 48), (26, 24, 55, 53), (28, 27, 52, 51), (30, 29, 50, 49), (55, 54, 48, 49, 50, 51, 52, 53)])
me_cylinder_001.polygons.foreach_set('use_smooth', [True] * 50)
_k = {(0, 2): 1.0, (16, 17): 1.0, (2, 4): 1.0, (16, 18): 1.0, (4, 6): 1.0, (18, 19): 1.0, (6, 8): 1.0, (19, 20): 1.0, (8, 10): 1.0, (20, 21): 1.0, (10, 12): 1.0, (21, 22): 1.0, (12, 14): 1.0, (22, 23): 1.0, (0, 14): 1.0, (17, 23): 1.0}
me_cylinder_001.attributes.new('crease_edge', 'FLOAT', 'EDGE').data.foreach_set('value', [_k.get((min(e.vertices), max(e.vertices)), 0.0) for e in me_cylinder_001.edges])
_uv = me_cylinder_001.uv_layers.new(name='UVMap')
_uv.uv.foreach_set('vector', [0.004255, 0.9805, 0.004255, 0.9805, 0.004255, 0.9805, 0.004255, 0.9805, 0.004255, 0.9805, 0.004255, 0.9805, 0.004255, 0.9805, 0.004255, 0.9805, 0.004255, 0.9805, 0.004255, 0.9805, 0.004255, 0.9805, 0.004255, 0.9805, 0.004255, 0.9805, 0.004255, 0.9805, 0.004255, 0.9805, 0.004255, 0.9805, 0.004255, 0.9805, 0.004255, 0.9805, 0.004255, 0.9805, 0.004255, 0.9805, 0.004255, 0.9805, 0.004255, 0.9805, 0.004255, 0.9805, 0.004255, 0.9805, 0.009802, 0.982, 0.009802, 0.982, 0.009802, 0.982, 0.009802, 0.982, 0.004255, 0.9805, 0.004255, 0.9805, 0.004255, 0.9805, 0.004255, 0.9805, 0.004255, 0.9805, 0.004255, 0.9805, 0.004255, 0.9805, 0.004255, 0.9805, 0.004255, 0.9805, 0.004255, 0.9805, 0.004255, 0.9805, 0.004255, 0.9805, 0.004255, 0.9805, 0.004255, 0.9805, 0.004255, 0.9805, 0.004255, 0.9805, 0.004255, 0.9805, 0.004255, 0.9805, 0.004255, 0.9805, 0.004255, 0.9805, 0.004255, 0.9805, 0.004255, 0.9805, 0.004255, 0.9805, 0.004255, 0.9805, 0.004255, 0.9805, 0.004255, 0.9805, 0.004255, 0.9805, 0.004255, 0.9805, 0.004255, 0.9805, 0.004255, 0.9805, 0.004255, 0.9805, 0.004255, 0.9805, 0.004255, 0.9805, 0.004255, 0.9805, 0.004255, 0.9805, 0.004255, 0.9805, 0.004255, 0.9805, 0.004255, 0.9805, 0.004255, 0.9805, 0.004255, 0.9805, 0.004255, 0.9805, 0.004255, 0.9805, 0.004255, 0.9805, 0.004255, 0.9805, 0.01918, 0.9799, 0.01918, 0.9799, 0.01918, 0.9799, 0.01918, 0.9799, 0.009802, 0.982, 0.009802, 0.982, 0.009802, 0.982, 0.009802, 0.982, 0.009802, 0.982, 0.009802, 0.982, 0.009802, 0.982, 0.009802, 0.982, 0.009802, 0.982, 0.009802, 0.982, 0.009802, 0.982, 0.009802, 0.982, 0.009802, 0.982, 0.009802, 0.982, 0.009802, 0.982, 0.009802, 0.982, 0.009802, 0.982, 0.009802, 0.982, 0.009802, 0.982, 0.009802, 0.982, 0.009802, 0.982, 0.009802, 0.982, 0.009802, 0.982, 0.009802, 0.982, 0.009802, 0.982, 0.009802, 0.982, 0.009802, 0.982, 0.009802, 0.982, 0.004255, 0.9805, 0.004255, 0.9805, 0.004255, 0.9805, 0.004255, 0.9805, 0.004255, 0.9805, 0.004255, 0.9805, 0.004255, 0.9805, 0.004255, 0.9805, 0.004255, 0.9805, 0.004255, 0.9805, 0.004255, 0.9805, 0.004255, 0.9805, 0.004255, 0.9805, 0.004255, 0.9805, 0.004255, 0.9805, 0.004255, 0.9805, 0.004255, 0.9805, 0.004255, 0.9805, 0.004255, 0.9805, 0.004255, 0.9805, 0.004255, 0.9805, 0.004255, 0.9805, 0.004255, 0.9805, 0.004255, 0.9805, 0.004255, 0.9805, 0.004255, 0.9805, 0.004255, 0.9805, 0.004255, 0.9805, 0.004255, 0.9805, 0.004255, 0.9805, 0.004255, 0.9805, 0.004255, 0.9805, 0.004255, 0.9805, 0.004255, 0.9805, 0.004255, 0.9805, 0.004255, 0.9805, 0.004255, 0.9805, 0.004255, 0.9805, 0.004255, 0.9805, 0.004255, 0.9805, 0.004255, 0.9805, 0.004255, 0.9805, 0.004255, 0.9805, 0.004255, 0.9805, 0.004255, 0.9805, 0.004255, 0.9805, 0.004255, 0.9805, 0.004255, 0.9805, 0.004255, 0.9805, 0.004255, 0.9805, 0.004255, 0.9805, 0.004255, 0.9805, 0.004255, 0.9805, 0.004255, 0.9805, 0.004255, 0.9805, 0.004255, 0.9805, 0.004255, 0.9805, 0.004255, 0.9805, 0.004255, 0.9805, 0.004255, 0.9805, 0.004255, 0.9805, 0.004255, 0.9805, 0.004255, 0.9805, 0.004255, 0.9805, 0.004255, 0.9805, 0.004255, 0.9805, 0.004255, 0.9805, 0.004255, 0.9805, 0.01918, 0.9799, 0.01918, 0.9799, 0.01918, 0.9799, 0.01918, 0.9799, 0.01918, 0.9799, 0.01918, 0.9799, 0.01918, 0.9799, 0.01918, 0.9799, 0.01918, 0.9799, 0.01918, 0.9799, 0.01918, 0.9799, 0.01918, 0.9799, 0.01918, 0.9799, 0.01918, 0.9799, 0.01918, 0.9799, 0.01918, 0.9799, 0.01918, 0.9799, 0.01918, 0.9799, 0.01918, 0.9799, 0.01918, 0.9799, 0.01918, 0.9799, 0.01918, 0.9799, 0.01918, 0.9799, 0.01918, 0.9799, 0.01918, 0.9799, 0.01918, 0.9799, 0.01918, 0.9799, 0.01918, 0.9799, 0.01925, 0.981, 0.01925, 0.981, 0.01925, 0.981, 0.01925, 0.981, 0.01925, 0.981, 0.01925, 0.981, 0.01925, 0.981, 0.01925, 0.981])
me_cylinder_001.materials.append(mat_cartoonb)
me_cylinder_001.use_remesh_fix_poles = True
me_cylinder_001.use_remesh_preserve_attributes = False
me_cylinder_001.use_mirror_vertex_groups = False
me_cylinder_001.update()
me_cube_002 = bpy.data.meshes.new('Cube.002')
me_cube_002.from_pydata([(0.7499, 1.524, 1.876), (1.117, 1.563, 1.506), (0.7211, -1.878, 1.942), (1.04, -1.706, 1.608), (0.6225, 0.7731, 2.56), (0.5868, -0.7357, 2.511), (1.09, -0.8591, 1.621), (1.162, 0.363, 1.726), (0.3455, -2.895, 1.677), (0.2251, -3.086, 1.335), (0.7365, 2.298, 1.141), (0.4954, 2.252, 1.458), (1.121, 1.481, 1.049), (1.002, -1.642, 0.2725), (1.0, 0.3999, 0.2638), (1.0, -0.779, 0.2648), (0.2469, -3.292, 0.5274), (0.7589, 2.14, 0.4374), (0.0, -1.933, 2.058), (0.0, 1.61, 2.024), (0.0, 0.7947, 2.606), (0.0, -0.7206, 2.524), (0.0, -2.966, 1.675), (0.0, -3.192, 1.32), (0.0, 2.305, 1.13), (0.0, 2.261, 1.456), (0.0, 1.556, 1.056), (0.0, -1.642, 0.2659), (0.0, 0.3999, 0.2638), (0.0, -0.779, 0.2638), (0.0, -3.283, 0.519), (0.0, 2.145, 0.4338), (0.621, -2.227, 2.079), (0.6467, -1.974, 2.157), (1.168, -2.295, 1.692), (1.21, -1.963, 1.582), (1.298, -2.508, 0.9226), (1.231, -1.864, 0.9174), (0.0, -1.921, 1.1), (0.0, -2.594, 1.085), (0.0, -2.043, 2.251), (0.0, -2.403, 2.135), (0.0, -2.802, 0.512), (0.0, -2.725, 1.912), (0.5796, -2.548, 1.903), (1.131, -2.463, 1.652), (1.022, -2.812, 0.5115), (1.075, 1.881, 1.477), (0.7617, 1.931, 1.737), (0.9219, 1.721, 0.4467), (0.0, 1.729, 0.4368), (0.0, 1.996, 1.838), (0.6065, -0.006889, 2.698), (1.135, -0.2256, 1.715), (1.0, 0.03014, 0.2638), (0.0, 0.03014, 0.2638), (0.0, 0.0301, 2.701), (1.156, 0.6381, 1.658), (0.5918, 0.9745, 2.377), (1.195, 0.677, 1.082), (0.0, 0.6974, 1.023), (0.0, 0.9923, 2.412), (0.8113, 1.597, 1.861), (0.7298, -1.75, 1.968), (0.7054, 0.733, 2.481), (0.6578, -0.8214, 2.556), (0.2842, -2.864, 1.623), (0.5225, 2.27, 1.395), (0.0, 2.274, 1.384), (0.0, -3.0, 1.625), (0.8117, -1.946, 2.065), (0.7651, -2.166, 1.966), (0.6514, -2.455, 1.818), (0.7884, 1.945, 1.686), (0.6312, -0.1899, 2.547), (0.6893, 0.8947, 2.289), (0.0, 1.719, 2.091), (0.7594, 1.611, 1.907), (0.6161, 1.033, 2.459), (0.0, 1.058, 2.504), (0.8048, -1.896, 2.079), (1.21, -1.804, 1.559), (1.254, -0.8036, 1.636), (1.146, -0.03284, 1.766), (0.6739, -0.01574, 2.552), (0.595, -0.8147, 2.47), (1.261, -0.07202, 1.807), (1.271, 0.3843, 1.733), (0.6763, -0.04507, 2.61), (1.273, 0.6974, 1.645), (0.7144, 1.002, 2.375), (0.6767, 0.6934, 2.416), (0.5895, -0.8066, 2.647), (0.6807, -1.857, 2.146), (0.0, -0.7834, 2.665), (0.0, -1.903, 2.275), (1.302, -1.681, 1.993), (1.408, -1.636, 1.634), (1.053, -1.399, 2.062), (1.237, -1.443, 1.672), (1.369, -1.499, 1.95), (1.542, -1.451, 1.598), (1.343, -1.319, 1.98), (1.516, -1.298, 1.612), (0.7456, 2.225, 0.8268), (1.104, 1.554, 1.259), (0.2292, -3.393, 0.8395), (1.23, -1.688, 0.9421), (1.23, 0.4016, 1.004), (1.304, -0.7791, 0.9315), (0.0, 2.234, 0.8214), (0.0, -3.377, 0.8481), (1.251, -1.942, 1.393), (1.194, -2.405, 1.328), (1.186, -2.712, 1.09), (0.9886, 1.778, 1.053), (1.302, 0.0315, 0.9323), (1.239, 0.6985, 1.303), (0.3257, -2.698, 1.6), (0.9467, -2.566, 1.618), (0.3513, -2.936, 1.083), (1.012, -2.871, 1.094), (0.3542, -3.164, 1.101), (0.3706, -2.967, 1.612), (1.007, -2.881, 1.642), (0.9985, -3.119, 1.116), (0.0, -3.009, 0.5084), (0.0, -2.825, 1.816), (0.5979, -2.687, 1.81), (1.025, -2.562, 1.603), (0.8075, -3.02, 0.5183), (0.587, -2.645, 1.758), (0.9931, -2.924, 1.048), (0.6575, 2.186, 1.251), (0.3743, 2.188, 1.251), (0.6721, 2.173, 0.977), (0.3875, 2.176, 0.9766), (0.6771, 2.292, 0.9637), (0.6664, 2.303, 1.235), (0.3787, 2.305, 1.235), (0.3887, 2.294, 0.9641), (0.6744, 2.182, 1.046), (0.3896, 2.185, 1.046), (0.6937, 2.172, 0.7715), (0.4073, 2.175, 0.7724), (0.6978, 2.291, 0.7603), (0.6836, 2.301, 1.031), (0.3949, 2.303, 1.032), (0.4081, 2.293, 0.7612), (0.3602, 1.619, 0.7081), (0.08048, 1.621, 0.7069), (0.3776, 1.609, 0.4378), (0.09426, 1.611, 0.437), (0.4665, 2.205, 0.2962), (0.4402, 2.219, 0.719), (-0.001241, 2.222, 0.7173), (0.01718, 2.207, 0.2951), (0.4694, 2.245, 0.2941), (0.45, 2.259, 0.7143), (0.002105, 2.261, 0.7131), (0.01651, 2.246, 0.2932)], [], [(65, 92, 93, 80), (73, 47, 10, 67), (90, 78, 4, 64), (88, 52, 92, 65), (132, 106, 16, 130), (131, 128, 8, 66), (68, 25, 11, 67), (115, 105, 12, 49), (51, 48, 11, 25), (29, 15, 13, 27), (60, 59, 14, 28), (55, 54, 15, 29), (126, 130, 16, 30), (117, 108, 14, 59), (109, 107, 13, 15), (110, 104, 17, 31), (116, 109, 15, 54), (49, 50, 31, 17), (66, 8, 22, 69), (52, 56, 94, 92), (78, 79, 20, 4), (106, 111, 30, 16), (128, 127, 22, 8), (5, 21, 18, 2), (93, 95, 40, 33), (33, 40, 41, 32), (27, 13, 37, 38), (38, 37, 36, 39), (80, 93, 33, 70), (70, 33, 32, 71), (107, 112, 37, 13), (112, 113, 36, 37), (32, 41, 43, 44), (39, 36, 46, 42), (71, 32, 44, 72), (113, 114, 46, 36), (12, 26, 50, 49), (76, 77, 48, 51), (104, 115, 49, 17), (62, 1, 47, 73), (4, 20, 56, 52), (108, 116, 54, 14), (28, 14, 54, 55), (64, 4, 52, 88), (0, 19, 61, 58), (105, 117, 59, 12), (26, 12, 59, 60), (62, 77, 78, 90), (1, 62, 90, 89), (7, 91, 84, 83), (77, 62, 73, 48), (34, 71, 72, 45), (35, 70, 71, 34), (81, 80, 70, 35), (9, 66, 69, 23), (24, 68, 67, 10), (129, 131, 66, 9), (53, 74, 85, 6), (57, 75, 91, 7), (48, 73, 67, 11), (6, 85, 63, 3), (19, 0, 77, 76), (0, 58, 78, 77), (58, 61, 79, 78), (3, 63, 98, 99), (6, 3, 81, 82), (53, 6, 82, 86), (74, 53, 86, 88), (85, 74, 88, 65), (63, 85, 65, 80), (7, 83, 86, 87), (83, 84, 88, 86), (57, 7, 87, 89), (75, 57, 89, 90), (84, 91, 64, 88), (91, 75, 90, 64), (5, 2, 93, 92), (21, 5, 92, 94), (2, 18, 95, 93), (98, 96, 100, 102), (63, 80, 96, 98), (80, 81, 97, 96), (81, 3, 99, 97), (103, 102, 100, 101), (99, 98, 102, 103), (97, 99, 103, 101), (96, 97, 101, 100), (1, 89, 117, 105), (87, 86, 116, 108), (10, 47, 115, 104), (34, 45, 114, 113), (35, 34, 113, 112), (81, 35, 112, 107), (9, 23, 111, 106), (86, 82, 109, 116), (24, 10, 104, 110), (82, 81, 107, 109), (89, 87, 108, 117), (47, 1, 105, 115), (129, 9, 106, 132), (124, 123, 122, 125), (120, 121, 125, 122), (119, 118, 123, 124), (121, 119, 124, 125), (118, 120, 122, 123), (45, 129, 132, 114), (45, 72, 131, 129), (44, 43, 127, 128), (42, 46, 130, 126), (72, 44, 128, 131), (114, 132, 130, 46), (139, 138, 137, 140), (135, 136, 140, 137), (134, 133, 138, 139), (136, 134, 139, 140), (133, 135, 137, 138), (147, 146, 145, 148), (143, 144, 148, 145), (142, 141, 146, 147), (144, 142, 147, 148), (141, 143, 145, 146), (156, 155, 159, 160), (151, 152, 156, 153), (150, 149, 154, 155), (152, 150, 155, 156), (149, 151, 153, 154), (159, 158, 157, 160), (154, 153, 157, 158), (153, 156, 160, 157), (155, 154, 158, 159)])
me_cube_002.polygons.foreach_set('use_smooth', [True] * 130)
_k = {(92, 93): 0.87843, (4, 78): 0.87843, (52, 92): 0.87843, (48, 77): 1.0, (11, 48): 1.0, (4, 52): 0.87843, (77, 78): 1.0, (62, 90): 0.98824, (64, 88): 0.87843, (62, 73): 0.98824, (67, 68): 0.98824, (65, 88): 0.87843, (64, 90): 0.87843, (67, 73): 0.98824, (65, 80): 0.87843}
me_cube_002.attributes.new('crease_edge', 'FLOAT', 'EDGE').data.foreach_set('value', [_k.get((min(e.vertices), max(e.vertices)), 0.0) for e in me_cube_002.edges])
_uv = me_cube_002.uv_layers.new(name='UVMap')
_uv.uv.foreach_set('vector', [0.03556, 0.9803, 0.03556, 0.9803, 0.03556, 0.9803, 0.03556, 0.9803, 0.593, 0.5017, 0.5952, 0.4699, 0.6245, 0.4706, 0.6284, 0.5015, 0.03556, 0.9803, 0.03556, 0.9803, 0.03556, 0.9803, 0.03556, 0.9803, 0.03556, 0.9803, 0.03556, 0.9803, 0.03556, 0.9803, 0.03556, 0.9803, 0.1366, 0.4475, 0.07702, 0.4421, 0.07217, 0.4137, 0.1197, 0.4064, 0.03642, 0.9814, 0.03546, 0.9813, 0.03545, 0.9813, 0.03642, 0.9814, 0.03556, 0.9802, 0.03556, 0.9802, 0.03556, 0.9802, 0.03556, 0.9802, 0.5967, 0.4501, 0.5522, 0.4609, 0.5585, 0.4384, 0.6003, 0.4153, 0.4556, 0.006596, 0.4556, 0.07504, 0.4241, 0.05291, 0.4241, 0.006596, 0.02695, 0.9894, 0.02695, 0.9894, 0.02695, 0.9894, 0.02695, 0.9894, 0.02695, 0.9894, 0.02695, 0.9894, 0.02695, 0.9894, 0.02695, 0.9894, 0.02695, 0.9894, 0.02695, 0.9894, 0.02695, 0.9894, 0.02695, 0.9894, 0.02695, 0.9894, 0.02695, 0.9894, 0.02695, 0.9894, 0.02695, 0.9894, 0.4784, 0.4681, 0.4506, 0.4475, 0.4492, 0.3681, 0.4802, 0.441, 0.3454, 0.4336, 0.2694, 0.4333, 0.2687, 0.3733, 0.345, 0.3701, 0.6947, 0.4479, 0.6245, 0.4498, 0.625, 0.4174, 0.6938, 0.413, 0.4147, 0.4461, 0.3454, 0.4336, 0.345, 0.3701, 0.4163, 0.3685, 0.02695, 0.9894, 0.02695, 0.9894, 0.02695, 0.9894, 0.02695, 0.9894, 0.03642, 0.9814, 0.03545, 0.9813, 0.03642, 0.9814, 0.03642, 0.9814, 0.6339, 0.06097, 0.6339, 0.0076, 0.6943, 0.0076, 0.6943, 0.06097, 0.5546, 0.05895, 0.5546, 0.0076, 0.577, 0.0076, 0.577, 0.06097, 0.07702, 0.4421, 0.04636, 0.4393, 0.04966, 0.4111, 0.07217, 0.4137, 0.891, 0.06393, 0.891, 0.006596, 0.9072, 0.006596, 0.9072, 0.03958, 0.03526, 0.9956, 0.03526, 0.9956, 0.03526, 0.9956, 0.03526, 0.9956, 0.7922, 0.07424, 0.7922, 0.006596, 0.805, 0.006596, 0.805, 0.07424, 0.805, 0.07424, 0.805, 0.006596, 0.8418, 0.006596, 0.8418, 0.07424, 0.02695, 0.9894, 0.02695, 0.9894, 0.02695, 0.9894, 0.02695, 0.9894, 0.02695, 0.9894, 0.02695, 0.9894, 0.02695, 0.9894, 0.02695, 0.9894, 0.034, 0.9804, 0.034, 0.9804, 0.034, 0.9804, 0.034, 0.9804, 0.03642, 0.9814, 0.03642, 0.9814, 0.03642, 0.9814, 0.03642, 0.9814, 0.2694, 0.4333, 0.2464, 0.462, 0.2435, 0.4311, 0.2687, 0.3733, 0.2464, 0.462, 0.1857, 0.4639, 0.1774, 0.4373, 0.2435, 0.4311, 0.8418, 0.07424, 0.8418, 0.006596, 0.8784, 0.006596, 0.8784, 0.07424, 0.02695, 0.9894, 0.02695, 0.9894, 0.02695, 0.9894, 0.02695, 0.9894, 0.03642, 0.9814, 0.03642, 0.9814, 0.03642, 0.9814, 0.03642, 0.9814, 0.1857, 0.4639, 0.1587, 0.4496, 0.1375, 0.4029, 0.1774, 0.4373, 0.02695, 0.9894, 0.02695, 0.9894, 0.02695, 0.9894, 0.02695, 0.9894, 0.4839, 0.006596, 0.4839, 0.07221, 0.4556, 0.07504, 0.4556, 0.006596, 0.6245, 0.4498, 0.5967, 0.4501, 0.6003, 0.4153, 0.625, 0.4174, 0.5476, 0.5057, 0.5494, 0.48, 0.5952, 0.4699, 0.593, 0.5017, 0.577, 0.06097, 0.577, 0.0076, 0.6339, 0.0076, 0.6339, 0.06097, 0.4506, 0.4475, 0.4147, 0.4461, 0.4163, 0.3685, 0.4492, 0.3681, 0.02695, 0.9894, 0.02695, 0.9894, 0.02695, 0.9894, 0.02695, 0.9894, 0.03556, 0.9803, 0.03556, 0.9803, 0.03556, 0.9803, 0.03556, 0.9803, 0.04327, 0.9954, 0.04327, 0.9954, 0.04327, 0.9954, 0.04327, 0.9954, 0.5522, 0.4609, 0.4784, 0.4681, 0.4802, 0.441, 0.5585, 0.4384, 0.02695, 0.9894, 0.02695, 0.9894, 0.02695, 0.9894, 0.02695, 0.9894, 0.03556, 0.9803, 0.03556, 0.9803, 0.03556, 0.9803, 0.03556, 0.9803, 0.5494, 0.48, 0.5476, 0.5057, 0.4708, 0.5747, 0.475, 0.483, 0.05805, 0.9948, 0.05805, 0.9948, 0.05805, 0.9948, 0.05805, 0.9948, 0.03556, 0.9802, 0.03556, 0.9802, 0.03556, 0.9802, 0.03556, 0.9802, 0.1914, 0.4915, 0.205, 0.5149, 0.1654, 0.5145, 0.1691, 0.4915, 0.2497, 0.48, 0.2385, 0.5134, 0.205, 0.5149, 0.1914, 0.4915, 0.2659, 0.4791, 0.2638, 0.5075, 0.2385, 0.5134, 0.2497, 0.48, 0.0829, 0.4813, 0.08082, 0.5145, 0.04548, 0.5147, 0.04476, 0.4831, 0.6958, 0.4677, 0.6996, 0.4997, 0.6284, 0.5015, 0.6245, 0.4706, 0.1463, 0.4883, 0.1429, 0.5144, 0.08082, 0.5145, 0.0829, 0.4813, 0.05102, 0.9952, 0.05102, 0.9952, 0.05102, 0.9952, 0.05102, 0.9952, 0.05805, 0.9948, 0.05805, 0.9948, 0.05805, 0.9948, 0.05805, 0.9948, 0.03556, 0.9802, 0.03556, 0.9802, 0.03556, 0.9802, 0.03556, 0.9802, 0.05102, 0.9952, 0.05102, 0.9952, 0.05102, 0.9952, 0.05102, 0.9952, 0.01937, 0.9986, 0.01937, 0.9986, 0.01937, 0.9986, 0.01937, 0.9986, 0.01937, 0.9986, 0.01937, 0.9986, 0.01937, 0.9986, 0.01937, 0.9986, 0.01937, 0.9986, 0.01937, 0.9986, 0.01937, 0.9986, 0.01937, 0.9986, 0.01976, 0.9955, 0.01976, 0.9955, 0.01976, 0.9955, 0.01976, 0.9955, 0.01976, 0.9955, 0.01976, 0.9955, 0.01976, 0.9955, 0.01976, 0.9955, 0.01976, 0.9955, 0.01976, 0.9955, 0.01976, 0.9955, 0.01976, 0.9955, 0.01953, 0.9959, 0.01953, 0.9959, 0.01953, 0.9959, 0.01953, 0.9959, 0.01976, 0.9955, 0.01976, 0.9955, 0.01976, 0.9955, 0.01976, 0.9955, 0.01976, 0.9955, 0.01976, 0.9955, 0.01976, 0.9955, 0.01976, 0.9955, 0.01976, 0.9955, 0.01976, 0.9955, 0.01976, 0.9955, 0.01976, 0.9955, 0.01953, 0.9959, 0.01953, 0.9959, 0.01953, 0.9959, 0.01953, 0.9959, 0.01976, 0.9955, 0.01976, 0.9955, 0.01976, 0.9955, 0.01976, 0.9955, 0.01976, 0.9955, 0.01976, 0.9955, 0.01976, 0.9955, 0.01976, 0.9955, 0.01976, 0.9955, 0.01976, 0.9955, 0.01976, 0.9955, 0.01976, 0.9955, 0.01976, 0.9955, 0.01976, 0.9955, 0.01976, 0.9955, 0.01976, 0.9955, 0.01976, 0.9955, 0.01976, 0.9955, 0.01976, 0.9955, 0.01976, 0.9955, 0.7003, 0.0076, 0.7003, 0.04694, 0.6943, 0.06097, 0.6943, 0.0076, 0.7848, 0.05541, 0.7848, 0.006596, 0.7922, 0.006596, 0.7922, 0.07424, 0.01976, 0.9955, 0.01976, 0.9955, 0.01976, 0.9955, 0.01976, 0.9955, 0.01976, 0.9955, 0.01976, 0.9955, 0.01976, 0.9955, 0.01976, 0.9955, 0.2638, 0.5075, 0.2659, 0.4791, 0.2859, 0.4834, 0.2818, 0.5067, 0.01976, 0.9955, 0.01976, 0.9955, 0.01976, 0.9955, 0.01976, 0.9955, 0.01976, 0.9955, 0.01976, 0.9955, 0.01976, 0.9955, 0.01976, 0.9955, 0.06636, 0.9958, 0.06636, 0.9958, 0.06636, 0.9958, 0.06636, 0.9958, 0.01976, 0.9955, 0.01976, 0.9955, 0.01976, 0.9955, 0.01976, 0.9955, 0.2818, 0.5067, 0.2859, 0.4834, 0.304, 0.4874, 0.3036, 0.5068, 0.5494, 0.48, 0.475, 0.483, 0.4784, 0.4681, 0.5522, 0.4609, 0.4503, 0.4907, 0.4094, 0.5011, 0.4147, 0.4461, 0.4506, 0.4475, 0.6245, 0.4706, 0.5952, 0.4699, 0.5967, 0.4501, 0.6245, 0.4498, 0.1914, 0.4915, 0.1691, 0.4915, 0.1587, 0.4496, 0.1857, 0.4639, 0.2497, 0.48, 0.1914, 0.4915, 0.1857, 0.4639, 0.2464, 0.462, 0.2659, 0.4791, 0.2497, 0.48, 0.2464, 0.462, 0.2694, 0.4333, 0.0829, 0.4813, 0.04476, 0.4831, 0.04636, 0.4393, 0.07702, 0.4421, 0.4094, 0.5011, 0.3419, 0.4962, 0.3454, 0.4336, 0.4147, 0.4461, 0.6958, 0.4677, 0.6245, 0.4706, 0.6245, 0.4498, 0.6947, 0.4479, 0.3419, 0.4962, 0.2659, 0.4791, 0.2694, 0.4333, 0.3454, 0.4336, 0.475, 0.483, 0.4503, 0.4907, 0.4506, 0.4475, 0.4784, 0.4681, 0.5952, 0.4699, 0.5494, 0.48, 0.5522, 0.4609, 0.5967, 0.4501, 0.1463, 0.4883, 0.0829, 0.4813, 0.07702, 0.4421, 0.1366, 0.4475, 0.03562, 0.9879, 0.03562, 0.9879, 0.03562, 0.9879, 0.03562, 0.9879, 0.01113, 0.9872, 0.01113, 0.9872, 0.01113, 0.9872, 0.01113, 0.9872, 0.01113, 0.9872, 0.01113, 0.9872, 0.01113, 0.9872, 0.01113, 0.9872, 0.01113, 0.9872, 0.01113, 0.9872, 0.01113, 0.9872, 0.01113, 0.9872, 0.01113, 0.9872, 0.01113, 0.9872, 0.01113, 0.9872, 0.01113, 0.9872, 0.1691, 0.4915, 0.1463, 0.4883, 0.1366, 0.4475, 0.1587, 0.4496, 0.1691, 0.4915, 0.1654, 0.5145, 0.1429, 0.5144, 0.1463, 0.4883, 0.8784, 0.07424, 0.8784, 0.006596, 0.891, 0.006596, 0.891, 0.06393, 0.02695, 0.9894, 0.02695, 0.9894, 0.02695, 0.9894, 0.02695, 0.9894, 0.03642, 0.9814, 0.03642, 0.9814, 0.03546, 0.9813, 0.03642, 0.9814, 0.1587, 0.4496, 0.1366, 0.4475, 0.1197, 0.4064, 0.1375, 0.4029, 0.0438, 0.9891, 0.0438, 0.9891, 0.0438, 0.9891, 0.0438, 0.9891, 0.01113, 0.9872, 0.01113, 0.9872, 0.01113, 0.9872, 0.01113, 0.9872, 0.01113, 0.9872, 0.01113, 0.9872, 0.01113, 0.9872, 0.01113, 0.9872, 0.01113, 0.9872, 0.01113, 0.9872, 0.01113, 0.9872, 0.01113, 0.9872, 0.01113, 0.9872, 0.01113, 0.9872, 0.01113, 0.9872, 0.01113, 0.9872, 0.05099, 0.9875, 0.05099, 0.9875, 0.05099, 0.9875, 0.05099, 0.9875, 0.01113, 0.9872, 0.01113, 0.9872, 0.01113, 0.9872, 0.01113, 0.9872, 0.01113, 0.9872, 0.01113, 0.9872, 0.01113, 0.9872, 0.01113, 0.9872, 0.01113, 0.9872, 0.01113, 0.9872, 0.01113, 0.9872, 0.01113, 0.9872, 0.01113, 0.9872, 0.01113, 0.9872, 0.01113, 0.9872, 0.01113, 0.9872, 0.01113, 0.9872, 0.01113, 0.9872, 0.01113, 0.9872, 0.01113, 0.9872, 0.01113, 0.9872, 0.01113, 0.9872, 0.01113, 0.9872, 0.01113, 0.9872, 0.01113, 0.9872, 0.01113, 0.9872, 0.01113, 0.9872, 0.01113, 0.9872, 0.01113, 0.9872, 0.01113, 0.9872, 0.01113, 0.9872, 0.01113, 0.9872, 0.01113, 0.9872, 0.01113, 0.9872, 0.01113, 0.9872, 0.01113, 0.9872, 0.004593, 0.9949, 0.004593, 0.9949, 0.004593, 0.9949, 0.004593, 0.9949, 0.01113, 0.9872, 0.01113, 0.9872, 0.01113, 0.9872, 0.01113, 0.9872, 0.01113, 0.9872, 0.01113, 0.9872, 0.01113, 0.9872, 0.01113, 0.9872, 0.01113, 0.9872, 0.01113, 0.9872, 0.01113, 0.9872, 0.01113, 0.9872])
me_cube_002.materials.append(mat_cartoonc)
me_cube_002.use_remesh_preserve_volume = False
me_cube_002.use_remesh_preserve_attributes = False
me_cube_002.use_mirror_vertex_groups = False
me_cube_002.update()
me_cylinder_002 = bpy.data.meshes.new('Cylinder.002')
me_cylinder_002.from_pydata([(0.6477, -1.08, 0.272), (1.247, -1.396, 0.4027), (0.6477, -1.415, -0.0623), (1.247, -1.545, 0.2532), (0.6477, -1.888, -0.0623), (1.247, -1.757, 0.2532), (0.6477, -2.222, 0.272), (1.247, -1.906, 0.4027), (0.6477, -2.222, 0.7448), (1.247, -1.906, 0.6141), (0.6477, -1.888, 1.079), (1.247, -1.757, 0.7636), (0.6477, -1.415, 1.079), (1.247, -1.545, 0.7636), (0.6477, -1.08, 0.7448), (1.247, -1.396, 0.6141), (0.9825, -1.415, -0.0623), (0.9825, -1.08, 0.272), (0.9825, -1.888, -0.0623), (0.9825, -2.222, 0.272), (0.9825, -2.222, 0.7448), (0.9825, -1.888, 1.079), (0.9825, -1.415, 1.079), (0.9825, -1.08, 0.7448), (1.173, -1.56, 0.289), (1.173, -1.432, 0.4176), (1.173, -1.742, 0.289), (1.173, -1.871, 0.4176), (1.173, -1.871, 0.5993), (1.173, -1.742, 0.7278), (1.173, -1.56, 0.7278), (1.173, -1.432, 0.5993), (1.198, -1.162, 0.306), (1.198, -1.449, 0.01968), (1.198, -1.854, 0.01968), (1.198, -2.14, 0.306), (1.198, -2.14, 0.7109), (1.198, -1.854, 0.9972), (1.198, -1.449, 0.9972), (1.198, -1.162, 0.7109), (0.4019, -1.228, 0.333), (0.4019, -1.476, 0.085), (0.4019, -1.827, 0.085), (0.4019, -2.075, 0.333), (0.4019, -2.075, 0.6838), (0.4019, -1.827, 0.9319), (0.4019, -1.476, 0.9319), (0.4019, -1.228, 0.6838), (1.263, -1.45, 0.5917), (1.263, -1.568, 0.7095), (1.263, -1.734, 0.7095), (1.263, -1.852, 0.5917), (1.263, -1.852, 0.4251), (1.263, -1.734, 0.3074), (1.263, -1.45, 0.4251), (1.263, -1.568, 0.3074)], [], [(0, 17, 16, 2), (2, 16, 18, 4), (4, 18, 19, 6), (6, 19, 20, 8), (8, 20, 21, 10), (10, 21, 22, 12), (5, 3, 24, 26), (12, 22, 23, 14), (14, 23, 17, 0), (12, 14, 47, 46), (32, 33, 16, 17), (33, 34, 18, 16), (34, 35, 19, 18), (35, 36, 20, 19), (36, 37, 21, 20), (37, 38, 22, 21), (38, 39, 23, 22), (39, 32, 17, 23), (25, 31, 48, 54), (15, 13, 30, 31), (11, 9, 28, 29), (7, 5, 26, 27), (3, 1, 25, 24), (1, 15, 31, 25), (13, 11, 29, 30), (9, 7, 27, 28), (15, 1, 32, 39), (13, 15, 39, 38), (11, 13, 38, 37), (9, 11, 37, 36), (7, 9, 36, 35), (5, 7, 35, 34), (3, 5, 34, 33), (1, 3, 33, 32), (40, 41, 42, 43, 44, 45, 46, 47), (2, 4, 42, 41), (8, 10, 45, 44), (14, 0, 40, 47), (0, 2, 41, 40), (4, 6, 43, 42), (10, 12, 46, 45), (6, 8, 44, 43), (24, 25, 54, 55), (27, 26, 53, 52), (29, 28, 51, 50), (31, 30, 49, 48), (26, 24, 55, 53), (28, 27, 52, 51), (30, 29, 50, 49), (55, 54, 48, 49, 50, 51, 52, 53)])
me_cylinder_002.polygons.foreach_set('use_smooth', [True] * 50)
_k = {(0, 2): 1.0, (16, 17): 1.0, (2, 4): 1.0, (16, 18): 1.0, (4, 6): 1.0, (18, 19): 1.0, (6, 8): 1.0, (19, 20): 1.0, (8, 10): 1.0, (20, 21): 1.0, (10, 12): 1.0, (21, 22): 1.0, (12, 14): 1.0, (22, 23): 1.0, (0, 14): 1.0, (17, 23): 1.0}
me_cylinder_002.attributes.new('crease_edge', 'FLOAT', 'EDGE').data.foreach_set('value', [_k.get((min(e.vertices), max(e.vertices)), 0.0) for e in me_cylinder_002.edges])
_uv = me_cylinder_002.uv_layers.new(name='UVMap')
_uv.uv.foreach_set('vector', [0.004255, 0.9805, 0.004255, 0.9805, 0.004255, 0.9805, 0.004255, 0.9805, 0.004255, 0.9805, 0.004255, 0.9805, 0.004255, 0.9805, 0.004255, 0.9805, 0.004255, 0.9805, 0.004255, 0.9805, 0.004255, 0.9805, 0.004255, 0.9805, 0.004255, 0.9805, 0.004255, 0.9805, 0.004255, 0.9805, 0.004255, 0.9805, 0.004255, 0.9805, 0.004255, 0.9805, 0.004255, 0.9805, 0.004255, 0.9805, 0.004255, 0.9805, 0.004255, 0.9805, 0.004255, 0.9805, 0.004255, 0.9805, 0.009802, 0.982, 0.009802, 0.982, 0.009802, 0.982, 0.009802, 0.982, 0.004255, 0.9805, 0.004255, 0.9805, 0.004255, 0.9805, 0.004255, 0.9805, 0.004255, 0.9805, 0.004255, 0.9805, 0.004255, 0.9805, 0.004255, 0.9805, 0.004255, 0.9805, 0.004255, 0.9805, 0.004255, 0.9805, 0.004255, 0.9805, 0.004255, 0.9805, 0.004255, 0.9805, 0.004255, 0.9805, 0.004255, 0.9805, 0.004255, 0.9805, 0.004255, 0.9805, 0.004255, 0.9805, 0.004255, 0.9805, 0.004255, 0.9805, 0.004255, 0.9805, 0.004255, 0.9805, 0.004255, 0.9805, 0.004255, 0.9805, 0.004255, 0.9805, 0.004255, 0.9805, 0.004255, 0.9805, 0.004255, 0.9805, 0.004255, 0.9805, 0.004255, 0.9805, 0.004255, 0.9805, 0.004255, 0.9805, 0.004255, 0.9805, 0.004255, 0.9805, 0.004255, 0.9805, 0.004255, 0.9805, 0.004255, 0.9805, 0.004255, 0.9805, 0.004255, 0.9805, 0.004255, 0.9805, 0.004255, 0.9805, 0.004255, 0.9805, 0.004255, 0.9805, 0.01918, 0.9799, 0.01918, 0.9799, 0.01918, 0.9799, 0.01918, 0.9799, 0.009802, 0.982, 0.009802, 0.982, 0.009802, 0.982, 0.009802, 0.982, 0.009802, 0.982, 0.009802, 0.982, 0.009802, 0.982, 0.009802, 0.982, 0.009802, 0.982, 0.009802, 0.982, 0.009802, 0.982, 0.009802, 0.982, 0.009802, 0.982, 0.009802, 0.982, 0.009802, 0.982, 0.009802, 0.982, 0.009802, 0.982, 0.009802, 0.982, 0.009802, 0.982, 0.009802, 0.982, 0.009802, 0.982, 0.009802, 0.982, 0.009802, 0.982, 0.009802, 0.982, 0.009802, 0.982, 0.009802, 0.982, 0.009802, 0.982, 0.009802, 0.982, 0.004255, 0.9805, 0.004255, 0.9805, 0.004255, 0.9805, 0.004255, 0.9805, 0.004255, 0.9805, 0.004255, 0.9805, 0.004255, 0.9805, 0.004255, 0.9805, 0.004255, 0.9805, 0.004255, 0.9805, 0.004255, 0.9805, 0.004255, 0.9805, 0.004255, 0.9805, 0.004255, 0.9805, 0.004255, 0.9805, 0.004255, 0.9805, 0.004255, 0.9805, 0.004255, 0.9805, 0.004255, 0.9805, 0.004255, 0.9805, 0.004255, 0.9805, 0.004255, 0.9805, 0.004255, 0.9805, 0.004255, 0.9805, 0.004255, 0.9805, 0.004255, 0.9805, 0.004255, 0.9805, 0.004255, 0.9805, 0.004255, 0.9805, 0.004255, 0.9805, 0.004255, 0.9805, 0.004255, 0.9805, 0.004255, 0.9805, 0.004255, 0.9805, 0.004255, 0.9805, 0.004255, 0.9805, 0.004255, 0.9805, 0.004255, 0.9805, 0.004255, 0.9805, 0.004255, 0.9805, 0.004255, 0.9805, 0.004255, 0.9805, 0.004255, 0.9805, 0.004255, 0.9805, 0.004255, 0.9805, 0.004255, 0.9805, 0.004255, 0.9805, 0.004255, 0.9805, 0.004255, 0.9805, 0.004255, 0.9805, 0.004255, 0.9805, 0.004255, 0.9805, 0.004255, 0.9805, 0.004255, 0.9805, 0.004255, 0.9805, 0.004255, 0.9805, 0.004255, 0.9805, 0.004255, 0.9805, 0.004255, 0.9805, 0.004255, 0.9805, 0.004255, 0.9805, 0.004255, 0.9805, 0.004255, 0.9805, 0.004255, 0.9805, 0.004255, 0.9805, 0.004255, 0.9805, 0.004255, 0.9805, 0.004255, 0.9805, 0.01918, 0.9799, 0.01918, 0.9799, 0.01918, 0.9799, 0.01918, 0.9799, 0.01918, 0.9799, 0.01918, 0.9799, 0.01918, 0.9799, 0.01918, 0.9799, 0.01918, 0.9799, 0.01918, 0.9799, 0.01918, 0.9799, 0.01918, 0.9799, 0.01918, 0.9799, 0.01918, 0.9799, 0.01918, 0.9799, 0.01918, 0.9799, 0.01918, 0.9799, 0.01918, 0.9799, 0.01918, 0.9799, 0.01918, 0.9799, 0.01918, 0.9799, 0.01918, 0.9799, 0.01918, 0.9799, 0.01918, 0.9799, 0.01918, 0.9799, 0.01918, 0.9799, 0.01918, 0.9799, 0.01918, 0.9799, 0.01925, 0.981, 0.01925, 0.981, 0.01925, 0.981, 0.01925, 0.981, 0.01925, 0.981, 0.01925, 0.981, 0.01925, 0.981, 0.01925, 0.981])
me_cylinder_002.materials.append(mat_cartoonc)
me_cylinder_002.use_remesh_fix_poles = True
me_cylinder_002.use_remesh_preserve_attributes = False
me_cylinder_002.use_mirror_vertex_groups = False
me_cylinder_002.update()

# ---- objects
ob_cube = bpy.data.objects.new('Cube', me_cube)
ob_cylinder_001 = bpy.data.objects.new('Cylinder.001', me_cylinder)
ob_cube_001 = bpy.data.objects.new('Cube.001', me_cube_001)
ob_cylinder_002 = bpy.data.objects.new('Cylinder.002', me_cylinder_001)
ob_cube_002 = bpy.data.objects.new('Cube.002', me_cube_002)
ob_cylinder_003 = bpy.data.objects.new('Cylinder.003', me_cylinder_002)

# ---- transforms, parenting, visibility, modifiers, constraints
ob_cube.location = (0.0, 0.0, 0.0)
ob_cube.lock_rotations_4d = False
ob_cube.empty_display_type = 'ARROWS'
ob_cube.lineart.crease_threshold = 0.0
_m = ob_cube.modifiers.new('Mirror', 'MIRROR')
_m.use_clip = True
_m = ob_cube.modifiers.new('Subdivision', 'SUBSURF')
_m.uv_smooth = 'PRESERVE_CORNERS'
ob_cylinder_001.location = (0.0, -0.5405, 0.0)
ob_cylinder_001.lineart.crease_threshold = 0.0
_m = ob_cylinder_001.modifiers.new('Subdivision', 'SUBSURF')
_m.uv_smooth = 'PRESERVE_CORNERS'
_m = ob_cylinder_001.modifiers.new('Mirror', 'MIRROR')
_m = ob_cylinder_001.modifiers.new('Mirror.001', 'MIRROR')
_m.use_axis = (False, True, False)
ob_cube_001.location = (0.0, 0.0, 0.0)
ob_cube_001.lock_rotations_4d = False
ob_cube_001.empty_display_type = 'ARROWS'
ob_cube_001.lineart.crease_threshold = 0.0
_m = ob_cube_001.modifiers.new('Mirror', 'MIRROR')
_m.use_clip = True
_m = ob_cube_001.modifiers.new('Subdivision', 'SUBSURF')
_m.uv_smooth = 'PRESERVE_CORNERS'
ob_cylinder_002.location = (0.0, -0.5405, 0.0)
ob_cylinder_002.lineart.crease_threshold = 0.0
_m = ob_cylinder_002.modifiers.new('Subdivision', 'SUBSURF')
_m.uv_smooth = 'PRESERVE_CORNERS'
_m = ob_cylinder_002.modifiers.new('Mirror', 'MIRROR')
_m = ob_cylinder_002.modifiers.new('Mirror.001', 'MIRROR')
_m.use_axis = (False, True, False)
ob_cube_002.location = (0.0, 0.0, 0.0)
ob_cube_002.lock_rotations_4d = False
ob_cube_002.empty_display_type = 'ARROWS'
ob_cube_002.lineart.crease_threshold = 0.0
_m = ob_cube_002.modifiers.new('Mirror', 'MIRROR')
_m.use_clip = True
_m = ob_cube_002.modifiers.new('Subdivision', 'SUBSURF')
_m.uv_smooth = 'PRESERVE_CORNERS'
ob_cylinder_003.location = (0.0, -0.5405, 0.0)
ob_cylinder_003.lineart.crease_threshold = 0.0
_m = ob_cylinder_003.modifiers.new('Subdivision', 'SUBSURF')
_m.uv_smooth = 'PRESERVE_CORNERS'
_m = ob_cylinder_003.modifiers.new('Mirror', 'MIRROR')
_m = ob_cylinder_003.modifiers.new('Mirror.001', 'MIRROR')
_m.use_axis = (False, True, False)

# ---- collection membership
col_cara.objects.link(ob_cube)
col_cara.objects.link(ob_cylinder_001)
col_carb.objects.link(ob_cube_001)
col_carb.objects.link(ob_cylinder_002)
col_carc.objects.link(ob_cube_002)
col_carc.objects.link(ob_cylinder_003)
def _layer_coll(name, lc=None):
    lc = lc or bpy.context.view_layer.layer_collection
    for c in lc.children:
        if c.name == name: return c
        r = _layer_coll(name, c)
        if r: return r
_layer_coll('Collection').exclude = True
_layer_coll('carA').exclude = True
_layer_coll('carB').exclude = True

# ---- scene / render settings (as saved in the file)
scene.frame_start = 1; scene.frame_end = 250; scene.frame_set(1)
scene.render.engine = 'BLENDER_EEVEE_NEXT'
scene.cycles.use_denoising = False
scene.cycles.samples = 128
scene.cycles.sampling_pattern = 'TABULATED_SOBOL'
scene.cycles.use_adaptive_sampling = False
scene.cycles.use_light_tree = False
scene.view_settings.view_transform = 'Filmic'
bpy.context.view_layer.update()

# ---- added for rendering (the .blend has no active camera): camera
cam_auto = bpy.data.cameras.new('AutoCamera')
cam_auto.lens = 50.0
cam_auto.sensor_width = 36.0
cam_auto.clip_end = 1000.0
ob_auto_camera = bpy.data.objects.new('AutoCamera', cam_auto)
scene.collection.objects.link(ob_auto_camera)
ob_auto_camera.location = (6.63812, -8.43752, 6.59877)
ob_auto_camera.rotation_euler = (1.09748, -7.21219e-08, 0.694738)
scene.camera = ob_auto_camera
bpy.context.view_layer.update()
